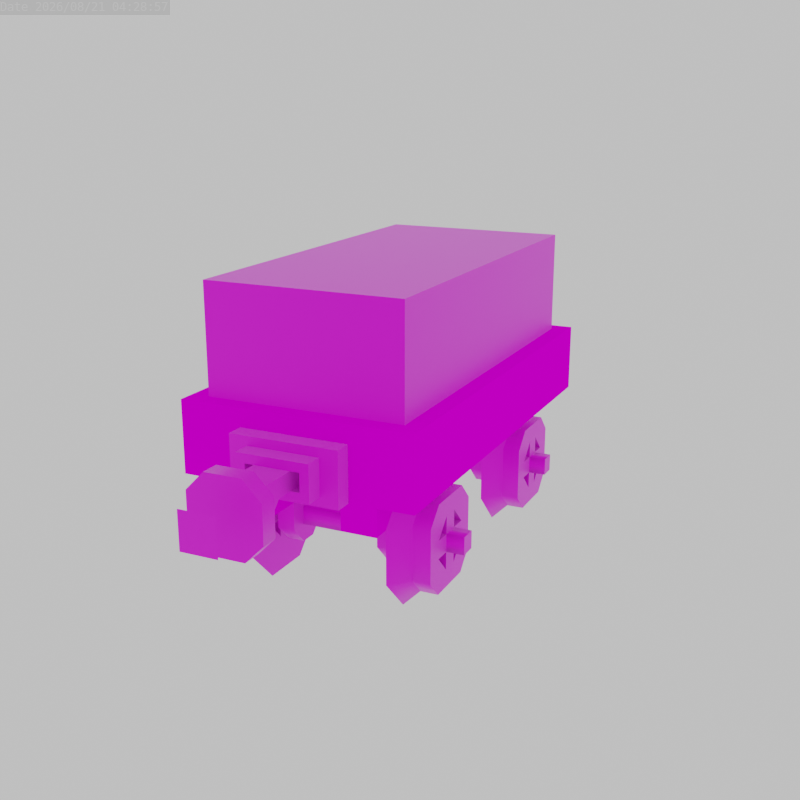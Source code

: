# Source: sur_40a6_flat_cart.blend  (saved by Blender 3.6.13; exported with 4.5.12 LTS)
import bpy
from mathutils import Matrix  # noqa: F401  (used for matrix-valued properties, if any)

bpy.ops.wm.read_factory_settings(use_empty=True)
scene = bpy.context.scene
scene.name = 'Scene'

# ---- collections
col_collection = bpy.data.collections.new('Collection'); scene.collection.children.link(col_collection)

# ---- images (referenced by path relative to the original .blend; pixels are not part of the script)
import os
ASSET_DIR = os.environ.get("B2B_ASSET_DIR", "")  # directory of the original .blend (textures are referenced by path, not embedded)
HERE = os.path.dirname(os.path.abspath(__file__))  # packed textures are extracted next to this script under _unpacked/

def load_image(name, relpath, width, height, colorspace="sRGB"):
    """Load a texture the original file referenced (path relative to the .blend, or extracted next to this script)."""
    p = next((c for c in (os.path.join(HERE, relpath), os.path.join(ASSET_DIR, relpath)) if relpath and os.path.exists(c)), "")
    if p:
        img = bpy.data.images.load(p, check_existing=True)
        img.name = name
    else:  # same state as the original file: an image datablock whose file is absent (Cycles renders it pink)
        img = bpy.data.images.new(name, width, height)
        img.source = "FILE"
        img.filepath = "//" + (relpath or name)
    img.colorspace_settings.name = colorspace
    return img
img_wheels_png = load_image('wheels.png', 'wheels.png', 1024, 1024, 'sRGB')
img_planks_png = load_image('planks.png', 'planks.png', 1024, 1024, 'sRGB')
img_coupler_png = load_image('coupler.png', 'coupler.png', 1024, 1024, 'sRGB')

# ---- materials (node trees are filled in below, after node groups)
mat_wheels = bpy.data.materials.new('Wheels')
mat_wheels.alpha_threshold = 0.0
mat_wheels.roughness = 0.5
mat_wheels.line_color = (0.0, 0.0, 0.0, 1.0)
mat_planks = bpy.data.materials.new('Planks')
mat_planks.alpha_threshold = 0.0
mat_planks.roughness = 0.5
mat_planks.line_color = (0.0, 0.0, 0.0, 1.0)
mat_coupler = bpy.data.materials.new('Coupler')

# ---- node groups
ng_auto_smooth = bpy.data.node_groups.new('Auto Smooth', 'GeometryNodeTree')
_s = ng_auto_smooth.interface.new_socket(name='Geometry', in_out='OUTPUT', socket_type='NodeSocketGeometry')
_s = ng_auto_smooth.interface.new_socket(name='Geometry', in_out='INPUT', socket_type='NodeSocketGeometry')
_s = ng_auto_smooth.interface.new_socket(name='Angle', in_out='INPUT', socket_type='NodeSocketFloat')
_s.subtype = 'ANGLE'
_s.min_value = 0.0
_s.max_value = 3.142
ng_auto_smooth.is_modifier = True
_N = ng_auto_smooth.nodes; _L = ng_auto_smooth.links
n0 = _N.new('NodeGroupOutput'); n0.name = 'Group Output'; n0.location = (480, -100)
n1 = _N.new('NodeGroupInput'); n1.name = 'Group Input'; n1.location = (-420, -300)
n2 = _N.new('NodeGroupInput'); n2.name = 'Group Input.001'; n2.location = (-60, -100)
n3 = _N.new('GeometryNodeSetShadeSmooth'); n3.name = 'Set Shade Smooth'; n3.location = (120, -100)
n3.domain = 'EDGE'
n4 = _N.new('GeometryNodeSetShadeSmooth'); n4.name = 'Set Shade Smooth.001'; n4.location = (300, -100)
n5 = _N.new('GeometryNodeInputMeshEdgeAngle'); n5.name = 'Edge Angle'; n5.location = (-420, -220)
n6 = _N.new('GeometryNodeInputEdgeSmooth'); n6.name = 'Is Edge Smooth'; n6.location = (-60, -160)
n7 = _N.new('GeometryNodeInputShadeSmooth'); n7.name = 'Is Face Smooth'; n7.location = (-240, -340)
n8 = _N.new('FunctionNodeBooleanMath'); n8.name = 'Boolean Math'; n8.location = (-60, -220)
n9 = _N.new('FunctionNodeCompare'); n9.name = 'Compare'; n9.location = (-240, -180)
n9.operation = 'LESS_EQUAL'
_L.new(n5.outputs[0], n9.inputs[0])
_L.new(n4.outputs[0], n0.inputs[0])
_L.new(n1.outputs[1], n9.inputs[1])
_L.new(n9.outputs[0], n8.inputs[0])
_L.new(n7.outputs[0], n8.inputs[1])
_L.new(n2.outputs[0], n3.inputs[0])
_L.new(n6.outputs[0], n3.inputs[1])
_L.new(n3.outputs[0], n4.inputs[0])
_L.new(n8.outputs[0], n3.inputs[2])
n0.is_active_output = True

# ---- material node trees
mat_wheels.use_nodes = True; mat_wheels.node_tree.nodes.clear()
_N = mat_wheels.node_tree.nodes; _L = mat_wheels.node_tree.links
n0 = _N.new('ShaderNodeOutputMaterial'); n0.name = 'Material Output'; n0.location = (300, 300)
n1 = _N.new('ShaderNodeBsdfPrincipled'); n1.name = 'Principled BSDF'; n1.location = (10, 300)
n1.distribution = 'GGX'
n1.subsurface_method = 'RANDOM_WALK_SKIN'
n1.inputs[1].default_value = 0.5
n1.inputs[3].default_value = 1.45
n1.inputs[24].default_value = 0.2
n1.inputs[27].default_value = (0.0, 0.0, 0.0, 1.0)
n1.inputs[28].default_value = 1.0
n2 = _N.new('ShaderNodeTexImage'); n2.name = 'Image Texture'; n2.location = (-280, 280)
n2.image = img_wheels_png
n2.interpolation = 'Closest'
_L.new(n1.outputs[0], n0.inputs[0])
_L.new(n2.outputs[0], n1.inputs[0])
_L.new(n2.outputs[1], n1.inputs[4])
n0.is_active_output = True
mat_planks.use_nodes = True; mat_planks.node_tree.nodes.clear()
_N = mat_planks.node_tree.nodes; _L = mat_planks.node_tree.links
n0 = _N.new('ShaderNodeOutputMaterial'); n0.name = 'Material Output'; n0.location = (300, 300)
n1 = _N.new('ShaderNodeBsdfPrincipled'); n1.name = 'Principled BSDF'; n1.location = (10, 300)
n1.distribution = 'GGX'
n1.subsurface_method = 'RANDOM_WALK_SKIN'
n1.inputs[2].default_value = 1.0
n1.inputs[3].default_value = 1.45
n1.inputs[13].default_value = 0.0
n1.inputs[27].default_value = (0.0, 0.0, 0.0, 1.0)
n1.inputs[28].default_value = 1.0
n2 = _N.new('ShaderNodeTexImage'); n2.name = 'Image Texture'; n2.location = (-280, 280)
n2.image = img_planks_png
n2.interpolation = 'Closest'
_L.new(n1.outputs[0], n0.inputs[0])
_L.new(n2.outputs[0], n1.inputs[0])
_L.new(n2.outputs[1], n1.inputs[4])
n0.is_active_output = True
mat_coupler.use_nodes = True; mat_coupler.node_tree.nodes.clear()
_N = mat_coupler.node_tree.nodes; _L = mat_coupler.node_tree.links
n0 = _N.new('ShaderNodeBsdfPrincipled'); n0.name = 'Principled BSDF'; n0.location = (10, 300)
n0.distribution = 'GGX'
n0.subsurface_method = 'RANDOM_WALK_SKIN'
n0.inputs[1].default_value = 0.5
n0.inputs[3].default_value = 1.45
n0.inputs[24].default_value = 0.2
n0.inputs[27].default_value = (0.0, 0.0, 0.0, 1.0)
n0.inputs[28].default_value = 1.0
n1 = _N.new('ShaderNodeOutputMaterial'); n1.name = 'Material Output'; n1.location = (300, 300)
n2 = _N.new('ShaderNodeTexImage'); n2.name = 'Image Texture'; n2.location = (-280, 280)
n2.image = img_coupler_png
n2.interpolation = 'Closest'
_L.new(n0.outputs[0], n1.inputs[0])
_L.new(n2.outputs[0], n0.inputs[0])
_L.new(n2.outputs[1], n0.inputs[4])
n1.is_active_output = True

# ---- world
world_world = bpy.data.worlds.new('World'); scene.world = world_world
world_world.use_nodes = True; world_world.node_tree.nodes.clear()
_N = world_world.node_tree.nodes; _L = world_world.node_tree.links
n0 = _N.new('ShaderNodeOutputWorld'); n0.name = 'World Output'; n0.location = (300, 300)
n1 = _N.new('ShaderNodeBackground'); n1.name = 'Background'; n1.location = (10, 300)
n1.inputs[0].default_value = (0.6921, 0.6921, 0.6921, 1.0)
_L.new(n1.outputs[0], n0.inputs[0])
n0.is_active_output = True
world_world.color = (0.05088, 0.05088, 0.05088)
world_world.use_sun_shadow = False
world_world.sun_shadow_jitter_overblur = 0.0

# ---- cameras
cam_camera = bpy.data.cameras.new('Camera')
cam_camera.display_size = 0.0625

# ---- meshes
me_cube_006 = bpy.data.meshes.new('Cube.006')
me_cube_006.from_pydata([(-1.5, 4.0, -0.5), (-1.5, 5.0, 2.5), (-2.5, 5.0, 1.5), (2.5, 5.0, 1.5), (1.5, 5.0, 2.5), (-2.5, 6.0, 1.5), (-1.5, 6.0, 2.5), (1.5, 6.0, 2.5), (2.5, 6.0, 1.5), (-2.5, 5.0, -1.5), (-1.5, 5.0, -2.5), (1.5, 5.0, -2.5), (2.5, 5.0, -1.5), (-1.5, 6.0, -2.5), (-2.5, 6.0, -1.5), (2.5, 6.0, -1.5), (1.5, 6.0, -2.5), (-1.5, 6.0, 0.5), (-0.5, 6.0, 1.5), (0.5, 6.0, 1.5), (1.5, 6.0, 0.5), (-0.5, 6.0, -1.5), (-1.5, 6.0, -0.5), (1.5, 6.0, -0.5), (0.5, 6.0, -1.5), (1.5, 4.0, 0.5), (1.5, 4.0, -0.5), (-0.5, 4.0, 1.5), (0.5, 4.0, 1.5), (-1.5, 4.0, 0.5), (0.5, 4.0, -1.5), (-0.5, 4.0, -1.5), (-0.5, 7.0, 0.5), (0.5, 7.0, -0.5), (0.5, 0.0, -0.5), (0.5, 0.0, 0.5), (-0.5, 7.0, -0.5), (0.5, 7.0, 0.5), (-0.5, 0.0, -0.5), (-0.5, 0.0, 0.5), (1.5, -4.0, -0.5), (-1.5, -5.0, 2.5), (-2.5, -5.0, 1.5), (2.5, -5.0, 1.5), (1.5, -5.0, 2.5), (-2.5, -6.0, 1.5), (-1.5, -6.0, 2.5), (1.5, -6.0, 2.5), (2.5, -6.0, 1.5), (-2.5, -5.0, -1.5), (-1.5, -5.0, -2.5), (1.5, -5.0, -2.5), (2.5, -5.0, -1.5), (-1.5, -6.0, -2.5), (-2.5, -6.0, -1.5), (2.5, -6.0, -1.5), (1.5, -6.0, -2.5), (-1.5, -6.0, 0.5), (-0.5, -6.0, 1.5), (0.5, -6.0, 1.5), (1.5, -6.0, 0.5), (-0.5, -6.0, -1.5), (-1.5, -6.0, -0.5), (1.5, -6.0, -0.5), (0.5, -6.0, -1.5), (1.5, -4.0, 0.5), (-0.5, -4.0, 1.5), (0.5, -4.0, 1.5), (-1.5, -4.0, 0.5), (-1.5, -4.0, -0.5), (0.5, -4.0, -1.5), (-0.5, -4.0, -1.5), (0.5, -7.0, 0.5), (0.5, -7.0, -0.5), (-0.5, -7.0, -0.5), (-0.5, -7.0, 0.5), (-1.5, 4.0, -3.5), (1.5, 4.0, -3.5), (-1.5, 4.0, 3.5), (1.5, 4.0, 3.5), (-3.5, 4.0, -1.5), (-3.5, 4.0, 1.5), (3.5, 4.0, -1.5), (3.5, 4.0, 1.5), (-1.5, -4.0, -3.5), (1.5, -4.0, -3.5), (-1.5, -4.0, 3.5), (1.5, -4.0, 3.5), (-3.5, -4.0, -1.5), (-3.5, -4.0, 1.5), (3.5, -4.0, -1.5), (3.5, -4.0, 1.5), (-1.5, 4.0, -0.5), (-1.5, 6.0, 0.5), (-1.5, 6.0, -0.5), (-1.5, 4.0, 0.5), (1.5, 6.0, -0.5), (1.5, 4.0, 0.5), (1.5, 4.0, -0.5), (1.5, 6.0, 0.5), (0.5, 4.0, -1.5), (-0.5, 6.0, -1.5), (0.5, 6.0, -1.5), (-0.5, 4.0, -1.5), (0.5, 6.0, 1.5), (-0.5, 4.0, 1.5), (0.5, 4.0, 1.5), (-0.5, 6.0, 1.5), (-1.5, -4.0, 0.5), (-1.5, -6.0, -0.5), (-1.5, -6.0, 0.5), (-1.5, -4.0, -0.5), (1.5, -6.0, 0.5), (1.5, -4.0, -0.5), (1.5, -4.0, 0.5), (1.5, -6.0, -0.5), (-0.5, -4.0, 1.5), (0.5, -6.0, 1.5), (0.5, -4.0, 1.5), (-0.5, -6.0, 1.5), (0.5, -4.0, -1.5), (-0.5, -6.0, -1.5), (-0.5, -4.0, -1.5), (0.5, -6.0, -1.5)], [], [(12, 3, 83, 82), (13, 16, 11, 10), (15, 8, 3, 12), (1, 4, 7, 6), (5, 2, 1, 6), (3, 8, 7, 4), (9, 14, 13, 10), (15, 12, 11, 16), (5, 14, 9, 2), (9, 10, 76, 80), (2, 9, 80, 81), (3, 4, 79, 83), (1, 2, 81, 78), (10, 11, 77, 76), (4, 1, 78, 79), (11, 12, 82, 77), (21, 31, 30, 24), (18, 19, 28, 27), (23, 26, 25, 20), (15, 23, 20, 8), (7, 19, 18, 6), (8, 20, 19, 7), (5, 17, 22, 14), (6, 18, 17, 5), (14, 22, 21, 13), (13, 21, 24, 16), (16, 24, 23, 15), (20, 25, 28, 19), (17, 29, 0, 22), (17, 18, 27, 29), (22, 0, 31, 21), (23, 24, 30, 26), (32, 37, 33, 36), (36, 33, 34, 38), (37, 32, 39, 35), (33, 37, 35, 34), (32, 36, 38, 39), (52, 90, 91, 43), (53, 50, 51, 56), (55, 52, 43, 48), (41, 46, 47, 44), (45, 46, 41, 42), (43, 44, 47, 48), (49, 50, 53, 54), (55, 56, 51, 52), (45, 42, 49, 54), (49, 88, 84, 50), (42, 89, 88, 49), (43, 91, 87, 44), (41, 86, 89, 42), (50, 84, 85, 51), (44, 87, 86, 41), (51, 85, 90, 52), (61, 64, 70, 71), (58, 66, 67, 59), (63, 60, 65, 40), (55, 48, 60, 63), (47, 46, 58, 59), (48, 47, 59, 60), (45, 54, 62, 57), (46, 45, 57, 58), (54, 53, 61, 62), (53, 56, 64, 61), (56, 55, 63, 64), (60, 59, 67, 65), (57, 62, 69, 68), (57, 68, 66, 58), (62, 61, 71, 69), (63, 40, 70, 64), (75, 74, 73, 72), (74, 38, 34, 73), (72, 35, 39, 75), (73, 34, 35, 72), (75, 39, 38, 74), (30, 31, 76, 77), (27, 28, 79, 78), (0, 29, 81, 80), (29, 27, 78, 81), (26, 30, 77, 82), (28, 25, 83, 79), (31, 0, 80, 76), (25, 26, 82, 83), (71, 70, 85, 84), (67, 66, 86, 87), (68, 69, 88, 89), (66, 68, 89, 86), (70, 40, 90, 85), (65, 67, 87, 91), (69, 71, 84, 88), (40, 65, 91, 90), (95, 92, 98, 97), (93, 95, 97, 99), (94, 93, 99, 96), (92, 94, 96, 98), (103, 100, 106, 105), (101, 103, 105, 107), (102, 101, 107, 104), (100, 102, 104, 106), (111, 108, 114, 113), (109, 111, 113, 115), (110, 109, 115, 112), (108, 110, 112, 114), (119, 116, 122, 121), (117, 119, 121, 123), (118, 117, 123, 120), (116, 118, 120, 122)])
me_cube_006.polygons.foreach_set('use_smooth', [True] * 106)
_k = set([(0, 29), (0, 31), (1, 2), (1, 4), (2, 9), (3, 4), (3, 12), (5, 6), (5, 14), (6, 7), (7, 8), (8, 15), (9, 10), (10, 11), (11, 12), (13, 14), (13, 16), (15, 16), (17, 18), (17, 22), (18, 19), (19, 20), (20, 23), (21, 22), (21, 24), (23, 24), (25, 26), (25, 28), (26, 30), (27, 28), (27, 29), (30, 31), (32, 36), (32, 37), (33, 36), (33, 37), (40, 65), (40, 70), (41, 42), (41, 44), (42, 49), (43, 44), (43, 52), (45, 46), (45, 54), (46, 47), (47, 48), (48, 55), (49, 50), (50, 51), (51, 52), (53, 54), (53, 56), (55, 56), (57, 58), (57, 62), (58, 59), (59, 60), (60, 63), (61, 62), (61, 64), (63, 64), (65, 67), (66, 67), (66, 68), (68, 69), (69, 71), (70, 71), (72, 73), (72, 75), (73, 74), (74, 75), (76, 77), (76, 80), (77, 82), (78, 79), (78, 81), (79, 83), (80, 81), (82, 83), (84, 85), (84, 88), (85, 90), (86, 87), (86, 89), (87, 91), (88, 89), (90, 91), (92, 94), (92, 95), (92, 98), (93, 94), (93, 95), (93, 99), (94, 96), (95, 97), (96, 98), (96, 99), (97, 98), (97, 99), (100, 102), (100, 103), (100, 106), (101, 102), (101, 103), (101, 107), (102, 104), (103, 105), (104, 106), (104, 107), (105, 106), (105, 107), (108, 110), (108, 111), (108, 114), (109, 110), (109, 111), (109, 115), (110, 112), (111, 113), (112, 114), (112, 115), (113, 114), (113, 115), (116, 118), (116, 119), (116, 122), (117, 118), (117, 119), (117, 123), (118, 120), (119, 121), (120, 122), (120, 123), (121, 122), (121, 123)])
me_cube_006.attributes.new('sharp_edge', 'BOOLEAN', 'EDGE').data.foreach_set('value', [ (min(e.vertices), max(e.vertices)) in _k for e in me_cube_006.edges])
_uv = me_cube_006.uv_layers.new(name='UVMap')
_uv.uv.foreach_set('vector', [0.5, 0.875, 0.6875, 0.875, 0.6875, 0.9375, 0.5, 0.9375, 0.75, 0.125, 0.9375, 0.125, 0.9375, 0.0625, 0.75, 0.0625, 0.9375, 0.1875, 0.75, 0.1875, 0.75, 0.125, 0.9375, 0.125, 0.75, 0.0, 0.9375, 0.0, 0.9375, 0.0625, 0.75, 0.0625, 0.9375, 0.1875, 0.9375, 0.125, 1.0, 0.125, 1.0, 0.1875, 1.0, 0.0, 1.0, 0.0625, 0.9375, 0.0625, 0.9375, 0.0, 0.9375, 0.1875, 0.9375, 0.25, 1.0, 0.25, 1.0, 0.1875, 1.0, 0.125, 1.0, 0.0625, 0.9375, 0.0625, 0.9375, 0.125, 0.75, 0.25, 0.9375, 0.25, 0.9375, 0.1875, 0.75, 0.1875, 0.5, 0.5625, 0.4375, 0.625, 0.375, 0.625, 0.5, 0.5, 0.6875, 0.5625, 0.5, 0.5625, 0.5, 0.5, 0.6875, 0.5, 0.6875, 0.875, 0.75, 0.8125, 0.8125, 0.8125, 0.6875, 0.9375, 0.75, 0.625, 0.6875, 0.5625, 0.6875, 0.5, 0.8125, 0.625, 0.4375, 0.625, 0.4375, 0.8125, 0.375, 0.8125, 0.375, 0.625, 0.75, 0.8125, 0.75, 0.625, 0.8125, 0.625, 0.8125, 0.8125, 0.4375, 0.8125, 0.5, 0.875, 0.5, 0.9375, 0.375, 0.8125, 0.0625, 0.125, 0.0625, 0.0625, 0.125, 0.0625, 0.125, 0.125, 0.0625, 0.0625, 0.125, 0.0625, 0.125, 0.0, 0.0625, 0.0, 0.1875, 0.0625, 0.25, 0.0625, 0.25, 0.0, 0.1875, 0.0, 0.0625, 1.0, 0.125, 0.9375, 0.1875, 0.9375, 0.25, 1.0, 0.3125, 0.9375, 0.25, 0.875, 0.25, 0.8125, 0.3125, 0.75, 0.25, 1.0, 0.1875, 0.9375, 0.25, 0.875, 0.3125, 0.9375, 0.25, 0.6875, 0.1875, 0.75, 0.125, 0.75, 0.0625, 0.6875, 0.3125, 0.75, 0.25, 0.8125, 0.1875, 0.75, 0.25, 0.6875, 0.0625, 0.6875, 0.125, 0.75, 0.0625, 0.8125, 0.0, 0.75, 0.0, 0.75, 0.0625, 0.8125, 0.0625, 0.875, 0.0, 0.9375, 0.0, 0.9375, 0.0625, 0.875, 0.125, 0.9375, 0.0625, 1.0, 0.1875, 0.0625, 0.1875, 0.0, 0.125, 0.0, 0.125, 0.0625, 0.1875, 0.0625, 0.25, 0.0625, 0.25, 0.125, 0.1875, 0.125, -5.96e-08, 0.0625, 0.0625, 0.0625, 0.0625, 0.0, -5.96e-08, 0.0, -5.96e-08, 0.125, -5.96e-08, 0.0625, 0.0625, 0.0625, 0.0625, 0.125, 0.1875, 0.125, 0.125, 0.125, 0.125, 0.0625, 0.1875, 0.0625, 0.25, 0.5625, 0.25, 0.625, 0.3125, 0.625, 0.3125, 0.5625, 0.0, 0.625, 0.0625, 0.625, 0.0625, 0.1875, 0.0, 0.1875, 0.125, 0.625, 0.0625, 0.625, 0.0625, 0.1875, 0.125, 0.1875, 0.125, 0.1875, 0.1875, 0.1875, 0.1875, 0.625, 0.125, 0.625, 0.25, 0.1875, 0.1875, 0.1875, 0.1875, 0.625, 0.25, 0.625, 0.5, 0.875, 0.5, 0.9375, 0.6875, 0.9375, 0.6875, 0.875, 0.75, 0.125, 0.75, 0.0625, 0.9375, 0.0625, 0.9375, 0.125, 0.9375, 0.1875, 0.9375, 0.125, 0.75, 0.125, 0.75, 0.1875, 0.75, 0.0, 0.75, 0.0625, 0.9375, 0.0625, 0.9375, 0.0, 0.9375, 0.1875, 1.0, 0.1875, 1.0, 0.125, 0.9375, 0.125, 1.0, 0.0, 0.9375, 0.0, 0.9375, 0.0625, 1.0, 0.0625, 0.9375, 0.1875, 1.0, 0.1875, 1.0, 0.25, 0.9375, 0.25, 1.0, 0.125, 0.9375, 0.125, 0.9375, 0.0625, 1.0, 0.0625, 0.75, 0.25, 0.75, 0.1875, 0.9375, 0.1875, 0.9375, 0.25, 0.5, 0.5625, 0.5, 0.5, 0.375, 0.625, 0.4375, 0.625, 0.6875, 0.5625, 0.6875, 0.5, 0.5, 0.5, 0.5, 0.5625, 0.6875, 0.875, 0.6875, 0.9375, 0.8125, 0.8125, 0.75, 0.8125, 0.75, 0.625, 0.8125, 0.625, 0.6875, 0.5, 0.6875, 0.5625, 0.4375, 0.625, 0.375, 0.625, 0.375, 0.8125, 0.4375, 0.8125, 0.75, 0.8125, 0.8125, 0.8125, 0.8125, 0.625, 0.75, 0.625, 0.4375, 0.8125, 0.375, 0.8125, 0.5, 0.9375, 0.5, 0.875, 0.0625, 0.125, 0.125, 0.125, 0.125, 0.0625, 0.0625, 0.0625, 0.0625, 0.0625, 0.0625, 0.0, 0.125, 0.0, 0.125, 0.0625, 0.1875, 0.0625, 0.1875, 0.0, 0.25, 0.0, 0.25, 0.0625, 0.0625, 1.0, 0.25, 1.0, 0.1875, 0.9375, 0.125, 0.9375, 0.3125, 0.9375, 0.3125, 0.75, 0.25, 0.8125, 0.25, 0.875, 0.25, 1.0, 0.3125, 0.9375, 0.25, 0.875, 0.1875, 0.9375, 0.25, 0.6875, 0.0625, 0.6875, 0.125, 0.75, 0.1875, 0.75, 0.3125, 0.75, 0.25, 0.6875, 0.1875, 0.75, 0.25, 0.8125, 0.0625, 0.6875, 0.0, 0.75, 0.0625, 0.8125, 0.125, 0.75, 0.0, 0.75, 0.0, 0.9375, 0.0625, 0.875, 0.0625, 0.8125, 0.0, 0.9375, 0.0625, 1.0, 0.125, 0.9375, 0.0625, 0.875, 0.1875, 0.0625, 0.125, 0.0625, 0.125, 0.0, 0.1875, 0.0, 0.1875, 0.0625, 0.1875, 0.125, 0.25, 0.125, 0.25, 0.0625, -5.96e-08, 0.0625, -5.96e-08, 0.0, 0.0625, 0.0, 0.0625, 0.0625, -5.96e-08, 0.125, 0.0625, 0.125, 0.0625, 0.0625, -5.96e-08, 0.0625, 0.1875, 0.125, 0.1875, 0.0625, 0.125, 0.0625, 0.125, 0.125, 0.25, 0.5625, 0.3125, 0.5625, 0.3125, 0.625, 0.25, 0.625, 0.0, 0.625, 0.0, 0.1875, 0.0625, 0.1875, 0.0625, 0.625, 0.125, 0.625, 0.125, 0.1875, 0.0625, 0.1875, 0.0625, 0.625, 0.125, 0.1875, 0.125, 0.625, 0.1875, 0.625, 0.1875, 0.1875, 0.25, 0.1875, 0.25, 0.625, 0.1875, 0.625, 0.1875, 0.1875, 0.4375, 0.25, 0.4375, 0.1875, 0.3125, 0.125, 0.3125, 0.3125, 0.625, 0.1875, 0.625, 0.25, 0.75, 0.3125, 0.75, 0.125, 0.5, 0.125, 0.5625, 0.125, 0.625, 0.0, 0.4375, 0.0, 0.5625, 0.125, 0.625, 0.1875, 0.75, 0.125, 0.625, 0.0, 0.5, 0.3125, 0.4375, 0.25, 0.3125, 0.3125, 0.4375, 0.4375, 0.625, 0.25, 0.5625, 0.3125, 0.625, 0.4375, 0.75, 0.3125, 0.4375, 0.1875, 0.5, 0.125, 0.4375, 0.0, 0.3125, 0.125, 0.5625, 0.3125, 0.5, 0.3125, 0.4375, 0.4375, 0.625, 0.4375, 0.4375, 0.1875, 0.4375, 0.25, 0.3125, 0.3125, 0.3125, 0.125, 0.625, 0.25, 0.625, 0.1875, 0.75, 0.125, 0.75, 0.3125, 0.5625, 0.125, 0.5, 0.125, 0.4375, 0.0, 0.625, 0.0, 0.625, 0.1875, 0.5625, 0.125, 0.625, 0.0, 0.75, 0.125, 0.4375, 0.25, 0.5, 0.3125, 0.4375, 0.4375, 0.3125, 0.3125, 0.5625, 0.3125, 0.625, 0.25, 0.75, 0.3125, 0.625, 0.4375, 0.5, 0.125, 0.4375, 0.1875, 0.3125, 0.125, 0.4375, 0.0, 0.5, 0.3125, 0.5625, 0.3125, 0.625, 0.4375, 0.4375, 0.4375, 0.125, 0.1875, 0.0625, 0.1875, 0.0625, 0.0, 0.125, -5.96e-08, 0.125, 0.0, 0.1875, 0.0, 0.1875, 0.1875, 0.125, 0.1875, 0.0, 0.1875, 0.0625, 0.1875, 0.0625, 0.0, 0.0, 0.0, 0.25, 0.0, 0.1875, 0.0, 0.1875, 0.1875, 0.25, 0.1875, 0.125, 0.1875, 0.0625, 0.1875, 0.0625, 0.0, 0.125, -5.96e-08, 0.125, 0.0, 0.1875, 0.0, 0.1875, 0.1875, 0.125, 0.1875, 0.0, 0.1875, 0.0625, 0.1875, 0.0625, 0.0, 0.0, 0.0, 0.25, 0.0, 0.1875, 0.0, 0.1875, 0.1875, 0.25, 0.1875, 0.125, 0.1875, 0.0625, 0.1875, 0.0625, 0.0, 0.125, -5.96e-08, 0.125, 0.0, 0.1875, 0.0, 0.1875, 0.1875, 0.125, 0.1875, 0.0, 0.1875, 0.0625, 0.1875, 0.0625, 0.0, 0.0, 0.0, 0.25, 0.0, 0.1875, 0.0, 0.1875, 0.1875, 0.25, 0.1875, 0.125, 0.1875, 0.0625, 0.1875, 0.0625, 0.0, 0.125, -5.96e-08, 0.125, 0.0, 0.1875, 0.0, 0.1875, 0.1875, 0.125, 0.1875, 0.0, 0.1875, 0.0625, 0.1875, 0.0625, 0.0, 0.0, 0.0, 0.25, 0.0, 0.1875, 0.0, 0.1875, 0.1875, 0.25, 0.1875])
me_cube_006.materials.append(mat_wheels)
me_cube_006.update()
me_cube_030 = bpy.data.meshes.new('Cube.030')
me_cube_030.from_pydata([(0.5, 4.0, -1.5), (-2.5, 5.0, -1.5), (-1.5, 5.0, -2.5), (-1.5, 5.0, 2.5), (-2.5, 5.0, 1.5), (-1.5, 6.0, -2.5), (-2.5, 6.0, -1.5), (-2.5, 6.0, 1.5), (-1.5, 6.0, 2.5), (1.5, 5.0, -2.5), (2.5, 5.0, -1.5), (2.5, 5.0, 1.5), (1.5, 5.0, 2.5), (2.5, 6.0, -1.5), (1.5, 6.0, -2.5), (1.5, 6.0, 2.5), (2.5, 6.0, 1.5), (-0.5, 6.0, -1.5), (-1.5, 6.0, -0.5), (-1.5, 6.0, 0.5), (-0.5, 6.0, 1.5), (1.5, 6.0, -0.5), (0.5, 6.0, -1.5), (0.5, 6.0, 1.5), (1.5, 6.0, 0.5), (-0.5, 4.0, 1.5), (0.5, 4.0, 1.5), (-1.5, 4.0, -0.5), (-1.5, 4.0, 0.5), (-0.5, 4.0, -1.5), (1.5, 4.0, 0.5), (1.5, 4.0, -0.5), (-0.5, 7.0, -0.5), (0.5, 7.0, 0.5), (0.5, 0.0, 0.5), (-0.5, 0.0, 0.5), (0.5, 7.0, -0.5), (-0.5, 7.0, 0.5), (0.5, 0.0, -0.5), (-0.5, 0.0, -0.5), (0.5, -4.0, 1.5), (-2.5, -5.0, -1.5), (-1.5, -5.0, -2.5), (-1.5, -5.0, 2.5), (-2.5, -5.0, 1.5), (-1.5, -6.0, -2.5), (-2.5, -6.0, -1.5), (-2.5, -6.0, 1.5), (-1.5, -6.0, 2.5), (1.5, -5.0, -2.5), (2.5, -5.0, -1.5), (2.5, -5.0, 1.5), (1.5, -5.0, 2.5), (2.5, -6.0, -1.5), (1.5, -6.0, -2.5), (1.5, -6.0, 2.5), (2.5, -6.0, 1.5), (-0.5, -6.0, -1.5), (-1.5, -6.0, -0.5), (-1.5, -6.0, 0.5), (-0.5, -6.0, 1.5), (1.5, -6.0, -0.5), (0.5, -6.0, -1.5), (0.5, -6.0, 1.5), (1.5, -6.0, 0.5), (-0.5, -4.0, 1.5), (-1.5, -4.0, -0.5), (-1.5, -4.0, 0.5), (-0.5, -4.0, -1.5), (0.5, -4.0, -1.5), (1.5, -4.0, 0.5), (1.5, -4.0, -0.5), (-0.5, -7.0, 0.5), (0.5, -7.0, 0.5), (0.5, -7.0, -0.5), (-0.5, -7.0, -0.5), (3.5, 4.0, -1.5), (3.5, 4.0, 1.5), (-3.5, 4.0, -1.5), (-3.5, 4.0, 1.5), (1.5, 4.0, -3.5), (-1.5, 4.0, -3.5), (1.5, 4.0, 3.5), (-1.5, 4.0, 3.5), (3.5, -4.0, -1.5), (3.5, -4.0, 1.5), (-3.5, -4.0, -1.5), (-3.5, -4.0, 1.5), (1.5, -4.0, -3.5), (-1.5, -4.0, -3.5), (1.5, -4.0, 3.5), (-1.5, -4.0, 3.5), (0.5, 4.0, -1.5), (-0.5, 6.0, -1.5), (0.5, 6.0, -1.5), (-0.5, 4.0, -1.5), (0.5, 6.0, 1.5), (-0.5, 4.0, 1.5), (0.5, 4.0, 1.5), (-0.5, 6.0, 1.5), (1.5, 4.0, 0.5), (1.5, 6.0, -0.5), (1.5, 6.0, 0.5), (1.5, 4.0, -0.5), (-1.5, 6.0, 0.5), (-1.5, 4.0, -0.5), (-1.5, 4.0, 0.5), (-1.5, 6.0, -0.5), (-0.5, -4.0, -1.5), (0.5, -6.0, -1.5), (-0.5, -6.0, -1.5), (0.5, -4.0, -1.5), (-0.5, -6.0, 1.5), (0.5, -4.0, 1.5), (-0.5, -4.0, 1.5), (0.5, -6.0, 1.5), (-1.5, -4.0, -0.5), (-1.5, -6.0, 0.5), (-1.5, -4.0, 0.5), (-1.5, -6.0, -0.5), (1.5, -4.0, 0.5), (1.5, -6.0, -0.5), (1.5, -4.0, -0.5), (1.5, -6.0, 0.5)], [], [(12, 3, 83, 82), (13, 16, 11, 10), (15, 8, 3, 12), (1, 4, 7, 6), (5, 2, 1, 6), (3, 8, 7, 4), (9, 14, 13, 10), (15, 12, 11, 16), (5, 14, 9, 2), (9, 10, 76, 80), (2, 9, 80, 81), (3, 4, 79, 83), (1, 2, 81, 78), (10, 11, 77, 76), (4, 1, 78, 79), (11, 12, 82, 77), (21, 31, 30, 24), (18, 19, 28, 27), (23, 26, 25, 20), (15, 23, 20, 8), (7, 19, 18, 6), (8, 20, 19, 7), (5, 17, 22, 14), (6, 18, 17, 5), (14, 22, 21, 13), (13, 21, 24, 16), (16, 24, 23, 15), (20, 25, 28, 19), (17, 29, 0, 22), (17, 18, 27, 29), (22, 0, 31, 21), (23, 24, 30, 26), (32, 37, 33, 36), (36, 33, 34, 38), (37, 32, 39, 35), (33, 37, 35, 34), (32, 36, 38, 39), (52, 90, 91, 43), (53, 50, 51, 56), (55, 52, 43, 48), (41, 46, 47, 44), (45, 46, 41, 42), (43, 44, 47, 48), (49, 50, 53, 54), (55, 56, 51, 52), (45, 42, 49, 54), (49, 88, 84, 50), (42, 89, 88, 49), (43, 91, 87, 44), (41, 86, 89, 42), (50, 84, 85, 51), (44, 87, 86, 41), (51, 85, 90, 52), (61, 64, 70, 71), (58, 66, 67, 59), (63, 60, 65, 40), (55, 48, 60, 63), (47, 46, 58, 59), (48, 47, 59, 60), (45, 54, 62, 57), (46, 45, 57, 58), (54, 53, 61, 62), (53, 56, 64, 61), (56, 55, 63, 64), (60, 59, 67, 65), (57, 62, 69, 68), (57, 68, 66, 58), (62, 61, 71, 69), (63, 40, 70, 64), (75, 74, 73, 72), (74, 38, 34, 73), (72, 35, 39, 75), (73, 34, 35, 72), (75, 39, 38, 74), (30, 31, 76, 77), (27, 28, 79, 78), (0, 29, 81, 80), (29, 27, 78, 81), (26, 30, 77, 82), (28, 25, 83, 79), (31, 0, 80, 76), (25, 26, 82, 83), (71, 70, 85, 84), (67, 66, 86, 87), (68, 69, 88, 89), (66, 68, 89, 86), (70, 40, 90, 85), (65, 67, 87, 91), (69, 71, 84, 88), (40, 65, 91, 90), (95, 92, 98, 97), (93, 95, 97, 99), (94, 93, 99, 96), (92, 94, 96, 98), (103, 100, 106, 105), (101, 103, 105, 107), (102, 101, 107, 104), (100, 102, 104, 106), (111, 108, 114, 113), (109, 111, 113, 115), (110, 109, 115, 112), (108, 110, 112, 114), (119, 116, 122, 121), (117, 119, 121, 123), (118, 117, 123, 120), (116, 118, 120, 122)])
me_cube_030.polygons.foreach_set('use_smooth', [True] * 106)
_k = set([(0, 29), (0, 31), (1, 2), (1, 4), (2, 9), (3, 4), (3, 12), (5, 6), (5, 14), (6, 7), (7, 8), (8, 15), (9, 10), (10, 11), (11, 12), (13, 14), (13, 16), (15, 16), (17, 18), (17, 22), (18, 19), (19, 20), (20, 23), (21, 22), (21, 24), (23, 24), (25, 26), (25, 28), (26, 30), (27, 28), (27, 29), (30, 31), (32, 36), (32, 37), (33, 36), (33, 37), (40, 65), (40, 70), (41, 42), (41, 44), (42, 49), (43, 44), (43, 52), (45, 46), (45, 54), (46, 47), (47, 48), (48, 55), (49, 50), (50, 51), (51, 52), (53, 54), (53, 56), (55, 56), (57, 58), (57, 62), (58, 59), (59, 60), (60, 63), (61, 62), (61, 64), (63, 64), (65, 67), (66, 67), (66, 68), (68, 69), (69, 71), (70, 71), (72, 73), (72, 75), (73, 74), (74, 75), (76, 77), (76, 80), (77, 82), (78, 79), (78, 81), (79, 83), (80, 81), (82, 83), (84, 85), (84, 88), (85, 90), (86, 87), (86, 89), (87, 91), (88, 89), (90, 91), (92, 94), (92, 95), (92, 98), (93, 94), (93, 95), (93, 99), (94, 96), (95, 97), (96, 98), (96, 99), (97, 98), (97, 99), (100, 102), (100, 103), (100, 106), (101, 102), (101, 103), (101, 107), (102, 104), (103, 105), (104, 106), (104, 107), (105, 106), (105, 107), (108, 110), (108, 111), (108, 114), (109, 110), (109, 111), (109, 115), (110, 112), (111, 113), (112, 114), (112, 115), (113, 114), (113, 115), (116, 118), (116, 119), (116, 122), (117, 118), (117, 119), (117, 123), (118, 120), (119, 121), (120, 122), (120, 123), (121, 122), (121, 123)])
me_cube_030.attributes.new('sharp_edge', 'BOOLEAN', 'EDGE').data.foreach_set('value', [ (min(e.vertices), max(e.vertices)) in _k for e in me_cube_030.edges])
_uv = me_cube_030.uv_layers.new(name='UVMap')
_uv.uv.foreach_set('vector', [0.5, 0.875, 0.6875, 0.875, 0.6875, 0.9375, 0.5, 0.9375, 0.75, 0.125, 0.9375, 0.125, 0.9375, 0.0625, 0.75, 0.0625, 0.9375, 0.1875, 0.75, 0.1875, 0.75, 0.125, 0.9375, 0.125, 0.75, 0.0, 0.9375, 0.0, 0.9375, 0.0625, 0.75, 0.0625, 0.9375, 0.1875, 0.9375, 0.125, 1.0, 0.125, 1.0, 0.1875, 1.0, 0.0, 1.0, 0.0625, 0.9375, 0.0625, 0.9375, 0.0, 0.9375, 0.1875, 0.9375, 0.25, 1.0, 0.25, 1.0, 0.1875, 1.0, 0.125, 1.0, 0.0625, 0.9375, 0.0625, 0.9375, 0.125, 0.75, 0.25, 0.9375, 0.25, 0.9375, 0.1875, 0.75, 0.1875, 0.5, 0.5625, 0.4375, 0.625, 0.375, 0.625, 0.5, 0.5, 0.6875, 0.5625, 0.5, 0.5625, 0.5, 0.5, 0.6875, 0.5, 0.6875, 0.875, 0.75, 0.8125, 0.8125, 0.8125, 0.6875, 0.9375, 0.75, 0.625, 0.6875, 0.5625, 0.6875, 0.5, 0.8125, 0.625, 0.4375, 0.625, 0.4375, 0.8125, 0.375, 0.8125, 0.375, 0.625, 0.75, 0.8125, 0.75, 0.625, 0.8125, 0.625, 0.8125, 0.8125, 0.4375, 0.8125, 0.5, 0.875, 0.5, 0.9375, 0.375, 0.8125, 0.0625, 0.125, 0.0625, 0.0625, 0.125, 0.0625, 0.125, 0.125, 0.0625, 0.0625, 0.125, 0.0625, 0.125, 0.0, 0.0625, 0.0, 0.1875, 0.0625, 0.25, 0.0625, 0.25, 0.0, 0.1875, 0.0, 0.0625, 1.0, 0.125, 0.9375, 0.1875, 0.9375, 0.25, 1.0, 0.3125, 0.9375, 0.25, 0.875, 0.25, 0.8125, 0.3125, 0.75, 0.25, 1.0, 0.1875, 0.9375, 0.25, 0.875, 0.3125, 0.9375, 0.25, 0.6875, 0.1875, 0.75, 0.125, 0.75, 0.0625, 0.6875, 0.3125, 0.75, 0.25, 0.8125, 0.1875, 0.75, 0.25, 0.6875, 0.0625, 0.6875, 0.125, 0.75, 0.0625, 0.8125, 0.0, 0.75, 0.0, 0.75, 0.0625, 0.8125, 0.0625, 0.875, 0.0, 0.9375, 0.0, 0.9375, 0.0625, 0.875, 0.125, 0.9375, 0.0625, 1.0, 0.1875, 0.0625, 0.1875, 0.0, 0.125, 0.0, 0.125, 0.0625, 0.1875, 0.0625, 0.25, 0.0625, 0.25, 0.125, 0.1875, 0.125, -5.96e-08, 0.0625, 0.0625, 0.0625, 0.0625, 0.0, -5.96e-08, 0.0, -5.96e-08, 0.125, -5.96e-08, 0.0625, 0.0625, 0.0625, 0.0625, 0.125, 0.1875, 0.125, 0.125, 0.125, 0.125, 0.0625, 0.1875, 0.0625, 0.25, 0.5625, 0.25, 0.625, 0.3125, 0.625, 0.3125, 0.5625, 0.0, 0.625, 0.0625, 0.625, 0.0625, 0.1875, 0.0, 0.1875, 0.125, 0.625, 0.0625, 0.625, 0.0625, 0.1875, 0.125, 0.1875, 0.125, 0.1875, 0.1875, 0.1875, 0.1875, 0.625, 0.125, 0.625, 0.25, 0.1875, 0.1875, 0.1875, 0.1875, 0.625, 0.25, 0.625, 0.5, 0.875, 0.5, 0.9375, 0.6875, 0.9375, 0.6875, 0.875, 0.75, 0.125, 0.75, 0.0625, 0.9375, 0.0625, 0.9375, 0.125, 0.9375, 0.1875, 0.9375, 0.125, 0.75, 0.125, 0.75, 0.1875, 0.75, 0.0, 0.75, 0.0625, 0.9375, 0.0625, 0.9375, 0.0, 0.9375, 0.1875, 1.0, 0.1875, 1.0, 0.125, 0.9375, 0.125, 1.0, 0.0, 0.9375, 0.0, 0.9375, 0.0625, 1.0, 0.0625, 0.9375, 0.1875, 1.0, 0.1875, 1.0, 0.25, 0.9375, 0.25, 1.0, 0.125, 0.9375, 0.125, 0.9375, 0.0625, 1.0, 0.0625, 0.75, 0.25, 0.75, 0.1875, 0.9375, 0.1875, 0.9375, 0.25, 0.5, 0.5625, 0.5, 0.5, 0.375, 0.625, 0.4375, 0.625, 0.6875, 0.5625, 0.6875, 0.5, 0.5, 0.5, 0.5, 0.5625, 0.6875, 0.875, 0.6875, 0.9375, 0.8125, 0.8125, 0.75, 0.8125, 0.75, 0.625, 0.8125, 0.625, 0.6875, 0.5, 0.6875, 0.5625, 0.4375, 0.625, 0.375, 0.625, 0.375, 0.8125, 0.4375, 0.8125, 0.75, 0.8125, 0.8125, 0.8125, 0.8125, 0.625, 0.75, 0.625, 0.4375, 0.8125, 0.375, 0.8125, 0.5, 0.9375, 0.5, 0.875, 0.0625, 0.125, 0.125, 0.125, 0.125, 0.0625, 0.0625, 0.0625, 0.0625, 0.0625, 0.0625, 0.0, 0.125, 0.0, 0.125, 0.0625, 0.1875, 0.0625, 0.1875, 0.0, 0.25, 0.0, 0.25, 0.0625, 0.0625, 1.0, 0.25, 1.0, 0.1875, 0.9375, 0.125, 0.9375, 0.3125, 0.9375, 0.3125, 0.75, 0.25, 0.8125, 0.25, 0.875, 0.25, 1.0, 0.3125, 0.9375, 0.25, 0.875, 0.1875, 0.9375, 0.25, 0.6875, 0.0625, 0.6875, 0.125, 0.75, 0.1875, 0.75, 0.3125, 0.75, 0.25, 0.6875, 0.1875, 0.75, 0.25, 0.8125, 0.0625, 0.6875, 0.0, 0.75, 0.0625, 0.8125, 0.125, 0.75, 0.0, 0.75, 0.0, 0.9375, 0.0625, 0.875, 0.0625, 0.8125, 0.0, 0.9375, 0.0625, 1.0, 0.125, 0.9375, 0.0625, 0.875, 0.1875, 0.0625, 0.125, 0.0625, 0.125, 0.0, 0.1875, 0.0, 0.1875, 0.0625, 0.1875, 0.125, 0.25, 0.125, 0.25, 0.0625, -5.96e-08, 0.0625, -5.96e-08, 0.0, 0.0625, 0.0, 0.0625, 0.0625, -5.96e-08, 0.125, 0.0625, 0.125, 0.0625, 0.0625, -5.96e-08, 0.0625, 0.1875, 0.125, 0.1875, 0.0625, 0.125, 0.0625, 0.125, 0.125, 0.25, 0.5625, 0.3125, 0.5625, 0.3125, 0.625, 0.25, 0.625, 0.0, 0.625, 0.0, 0.1875, 0.0625, 0.1875, 0.0625, 0.625, 0.125, 0.625, 0.125, 0.1875, 0.0625, 0.1875, 0.0625, 0.625, 0.125, 0.1875, 0.125, 0.625, 0.1875, 0.625, 0.1875, 0.1875, 0.25, 0.1875, 0.25, 0.625, 0.1875, 0.625, 0.1875, 0.1875, 0.4375, 0.25, 0.4375, 0.1875, 0.3125, 0.125, 0.3125, 0.3125, 0.625, 0.1875, 0.625, 0.25, 0.75, 0.3125, 0.75, 0.125, 0.5, 0.125, 0.5625, 0.125, 0.625, 0.0, 0.4375, 0.0, 0.5625, 0.125, 0.625, 0.1875, 0.75, 0.125, 0.625, 0.0, 0.5, 0.3125, 0.4375, 0.25, 0.3125, 0.3125, 0.4375, 0.4375, 0.625, 0.25, 0.5625, 0.3125, 0.625, 0.4375, 0.75, 0.3125, 0.4375, 0.1875, 0.5, 0.125, 0.4375, 0.0, 0.3125, 0.125, 0.5625, 0.3125, 0.5, 0.3125, 0.4375, 0.4375, 0.625, 0.4375, 0.4375, 0.1875, 0.4375, 0.25, 0.3125, 0.3125, 0.3125, 0.125, 0.625, 0.25, 0.625, 0.1875, 0.75, 0.125, 0.75, 0.3125, 0.5625, 0.125, 0.5, 0.125, 0.4375, 0.0, 0.625, 0.0, 0.625, 0.1875, 0.5625, 0.125, 0.625, 0.0, 0.75, 0.125, 0.4375, 0.25, 0.5, 0.3125, 0.4375, 0.4375, 0.3125, 0.3125, 0.5625, 0.3125, 0.625, 0.25, 0.75, 0.3125, 0.625, 0.4375, 0.5, 0.125, 0.4375, 0.1875, 0.3125, 0.125, 0.4375, 0.0, 0.5, 0.3125, 0.5625, 0.3125, 0.625, 0.4375, 0.4375, 0.4375, 0.125, 0.1875, 0.0625, 0.1875, 0.0625, 0.0, 0.125, -5.96e-08, 0.125, 0.0, 0.1875, 0.0, 0.1875, 0.1875, 0.125, 0.1875, 0.0, 0.1875, 0.0625, 0.1875, 0.0625, 0.0, 0.0, 0.0, 0.25, 0.0, 0.1875, 0.0, 0.1875, 0.1875, 0.25, 0.1875, 0.125, 0.1875, 0.0625, 0.1875, 0.0625, 0.0, 0.125, -5.96e-08, 0.125, 0.0, 0.1875, 0.0, 0.1875, 0.1875, 0.125, 0.1875, 0.0, 0.1875, 0.0625, 0.1875, 0.0625, 0.0, 0.0, 0.0, 0.25, 0.0, 0.1875, 0.0, 0.1875, 0.1875, 0.25, 0.1875, 0.125, 0.1875, 0.0625, 0.1875, 0.0625, 0.0, 0.125, -5.96e-08, 0.125, 0.0, 0.1875, 0.0, 0.1875, 0.1875, 0.125, 0.1875, 0.0, 0.1875, 0.0625, 0.1875, 0.0625, 0.0, 0.0, 0.0, 0.25, 0.0, 0.1875, 0.0, 0.1875, 0.1875, 0.25, 0.1875, 0.125, 0.1875, 0.0625, 0.1875, 0.0625, 0.0, 0.125, -5.96e-08, 0.125, 0.0, 0.1875, 0.0, 0.1875, 0.1875, 0.125, 0.1875, 0.0, 0.1875, 0.0625, 0.1875, 0.0625, 0.0, 0.0, 0.0, 0.25, 0.0, 0.1875, 0.0, 0.1875, 0.1875, 0.25, 0.1875])
me_cube_030.materials.append(mat_wheels)
me_cube_030.update()
me_cube = bpy.data.meshes.new('Cube')
me_cube.from_pydata([(-0.6875, 0.3438, 0.125), (-0.75, 0.4062, 0.125), (0.75, -0.4062, 0.125), (-0.6875, -0.3438, 0.125), (-0.75, -0.4062, 0.125), (-0.75, -0.4062, 0.375), (0.6875, -0.3438, 0.125), (0.75, 0.4062, 0.375), (0.75, 0.4062, 0.125), (0.6875, 0.3438, 0.125), (0.6875, 0.4062, 0.375), (-0.6875, 0.4062, 0.125), (-0.6875, -0.4062, 0.375), (-0.6875, -0.4062, 0.125), (0.6875, -0.4062, 0.375), (0.6875, -0.4062, 0.125), (-0.6875, 0.4062, 0.375), (0.6875, 0.4062, 0.125), (0.6875, 0.3438, 0.375), (0.75, -0.4062, 0.375), (-0.6875, -0.3438, 0.375), (-0.75, 0.4062, 0.375), (-0.6875, 0.3438, 0.375), (0.6875, -0.3438, 0.375)], [], [(4, 1, 11, 0, 3, 13), (21, 5, 12, 20, 22, 16), (19, 7, 10, 18, 23, 14), (8, 2, 15, 6, 9, 17), (3, 6, 15, 13), (11, 17, 9, 0), (23, 20, 12, 14), (10, 16, 22, 18), (8, 7, 19, 2), (6, 23, 18, 9), (0, 22, 20, 3), (4, 5, 21, 1), (6, 3, 20, 23), (4, 13, 15, 2, 19, 5), (9, 18, 22, 0), (1, 21, 7, 8, 17, 11)])
_uv = me_cube.uv_layers.new(name='UVMap')
_uv.uv.foreach_set('vector', [2.98e-08, 0.1563, 0.4062, 0.1562, 0.4062, 0.125, 0.375, 0.125, 0.03125, 0.125, 2.98e-08, 0.125, 0.4062, 0.03125, 2.98e-08, 0.03125, 2.98e-08, 1.49e-08, 0.03125, 1.49e-08, 0.375, -4.47e-08, 0.4062, -4.47e-08, 0.75, 0.4062, 0.3438, 0.4062, 0.3438, 0.375, 0.375, 0.375, 0.7188, 0.375, 0.75, 0.375, 0.3438, 0.5312, 0.75, 0.5312, 0.75, 0.5, 0.7188, 0.5, 0.375, 0.5, 0.3438, 0.5, 0.2813, 0.5, 0.9688, 0.5, 0.9688, 0.5312, 0.2813, 0.5312, 0.03125, 0.1563, 0.7188, 0.1562, 0.7188, 0.125, 0.03125, 0.125, 0.9688, 0.375, 0.2813, 0.375, 0.2813, 0.4062, 0.9688, 0.4062, 0.7188, 0.03125, 0.03125, 0.03125, 0.03125, 1.49e-08, 0.7188, -4.47e-08, 0.75, 0.6562, 0.75, 0.7812, 0.3437, 0.7812, 0.3437, 0.6562, 0.375, 0.4062, 0.375, 0.5312, 0.7188, 0.5312, 0.7188, 0.4062, 0.03125, 0.03125, 0.03125, 0.1562, 0.375, 0.1562, 0.375, 0.03125, 0.4063, 0.2812, 0.4063, 0.4062, -7.451e-08, 0.4062, -8.941e-08, 0.2812, 0.2812, 0.4062, 0.9688, 0.4062, 0.9688, 0.5312, 0.2812, 0.5312, 1.0, 0.6562, 0.9688, 0.6562, 0.2812, 0.6562, 0.25, 0.6562, 0.25, 0.7812, 1.0, 0.7812, 0.03125, 0.03125, 0.03125, 0.1562, 0.7188, 0.1562, 0.7188, 0.03125, 0.75, 0.2812, 0.75, 0.4062, -7.451e-08, 0.4062, -8.941e-08, 0.2812, 0.03125, 0.2812, 0.7188, 0.2812])
me_cube.materials.append(mat_planks)
me_cube.update()
me_cube_001 = bpy.data.meshes.new('Cube.001')
me_cube_001.from_pydata([(0.3125, -0.2188, -0.0625), (0.3125, -0.2188, 0.0), (0.3125, -0.1562, -0.0625), (0.3125, -0.1562, 0.0), (0.375, -0.2188, 0.0), (0.375, -0.1562, -0.0625), (0.375, -0.1562, 0.0), (0.4375, -0.1562, 0.0), (0.4375, -0.2188, -0.0625), (0.4375, -0.2188, 0.0), (0.5, -0.1562, 0.0), (0.5, -0.1562, -0.0625), (0.5, -0.2188, -0.0625), (0.5, -0.2188, 0.0), (0.3125, -0.1562, -0.125), (0.3125, -0.2188, -0.125), (0.375, -0.1562, -0.1875), (0.375, -0.2188, -0.1875), (0.4375, -0.2188, -0.1875), (0.4375, -0.1562, -0.1875), (0.5, -0.2188, -0.125), (0.5, -0.1562, -0.125), (-0.3125, -0.2188, -0.0625), (-0.3125, -0.2188, 0.0), (-0.3125, -0.1562, -0.0625), (-0.3125, -0.1562, 0.0), (-0.375, -0.2188, 0.0), (-0.375, -0.1562, 0.0), (-0.4375, -0.1562, 0.0), (-0.4375, -0.1562, -0.0625), (-0.4375, -0.2188, 0.0), (-0.5, -0.1562, 0.0), (-0.5, -0.1562, -0.0625), (-0.5, -0.2188, -0.0625), (-0.5, -0.2188, 0.0), (-0.3125, -0.1562, -0.125), (-0.3125, -0.2188, -0.125), (-0.375, -0.1562, -0.1875), (-0.375, -0.2188, -0.1875), (-0.4375, -0.2188, -0.1875), (-0.4375, -0.1562, -0.1875), (-0.5, -0.2188, -0.125), (-0.5, -0.1562, -0.125), (0.3125, 0.2188, -0.0625), (0.3125, 0.2188, 0.0), (0.3125, 0.1562, -0.0625), (0.3125, 0.1562, 0.0), (0.375, 0.2188, 0.0), (0.375, 0.1562, -0.0625), (0.375, 0.1562, 0.0), (0.4375, 0.1562, 0.0), (0.4375, 0.2188, 0.0), (0.5, 0.1562, 0.0), (0.5, 0.1562, -0.0625), (0.5, 0.2188, -0.0625), (0.5, 0.2188, 0.0), (0.3125, 0.1562, -0.125), (0.3125, 0.2188, -0.125), (0.375, 0.1562, -0.1875), (0.375, 0.2188, -0.1875), (0.4375, 0.2188, -0.1875), (0.4375, 0.1562, -0.1875), (0.5, 0.2188, -0.125), (0.5, 0.1562, -0.125), (-0.3125, 0.2188, -0.0625), (-0.3125, 0.2188, 0.0), (-0.3125, 0.1562, -0.0625), (-0.3125, 0.1562, 0.0), (-0.375, 0.2188, 0.0), (-0.375, 0.1562, -0.0625), (-0.375, 0.1562, 0.0), (-0.4375, 0.1562, 0.0), (-0.4375, 0.2188, -0.0625), (-0.4375, 0.2188, 0.0), (-0.5, 0.1562, 0.0), (-0.5, 0.1562, -0.0625), (-0.5, 0.2188, -0.0625), (-0.5, 0.2188, 0.0), (-0.3125, 0.1562, -0.125), (-0.3125, 0.2188, -0.125), (-0.375, 0.1562, -0.1875), (-0.375, 0.2188, -0.1875), (-0.4375, 0.2188, -0.1875), (-0.4375, 0.1562, -0.1875), (-0.5, 0.2188, -0.125), (-0.5, 0.1562, -0.125), (0.4375, -0.2188, -0.125), (0.4375, -0.1562, -0.125), (-0.4375, -0.2188, -0.125), (-0.375, -0.1562, -0.125), (-0.375, -0.2188, -0.125), (0.4375, 0.2188, -0.125), (0.375, 0.2188, -0.125), (-0.4375, 0.2188, -0.125), (0.4375, 0.2188, -0.0625), (-0.375, -0.1562, -0.0625), (-0.4375, 0.1562, -0.0625), (0.375, -0.2188, -0.125), (-0.4375, -0.1562, -0.125), (0.4375, 0.1562, -0.125), (0.375, 0.1562, -0.125), (-0.4375, 0.1562, -0.125), (-0.4375, -0.2188, -0.0625), (0.4375, -0.1562, -0.0625), (0.4375, 0.1562, -0.0625), (-0.375, -0.2188, -0.0625), (-0.375, 0.2188, -0.125), (-0.375, 0.2188, -0.0625), (-0.375, 0.1562, -0.125), (0.375, -0.2188, -0.0625), (0.375, 0.2188, -0.0625), (0.375, -0.1562, -0.125)], [], [(0, 1, 3, 2), (2, 3, 6, 5), (11, 12, 20, 21), (109, 4, 1, 0), (111, 87, 19, 16), (6, 3, 1, 4), (7, 9, 13, 10), (6, 4, 9, 7), (5, 6, 7, 103), (4, 109, 8, 9), (11, 10, 13, 12), (103, 7, 10, 11), (9, 8, 12, 13), (12, 8, 86, 18, 20), (17, 16, 19, 18), (14, 16, 17, 15), (18, 19, 21, 20), (109, 0, 15, 17, 97), (86, 97, 17, 18), (103, 11, 21, 19, 87), (2, 5, 111, 16, 14), (0, 2, 14, 15), (22, 24, 25, 23), (24, 95, 27, 25), (32, 42, 41, 33), (105, 22, 23, 26), (89, 37, 40, 98), (27, 26, 23, 25), (28, 31, 34, 30), (27, 28, 30, 26), (95, 29, 28, 27), (26, 30, 102, 105), (32, 33, 34, 31), (29, 32, 31, 28), (30, 34, 33, 102), (33, 41, 39, 88, 102), (38, 39, 40, 37), (35, 36, 38, 37), (39, 41, 42, 40), (105, 90, 38, 36, 22), (88, 39, 38, 90), (29, 98, 40, 42, 32), (24, 35, 37, 89, 95), (22, 36, 35, 24), (43, 45, 46, 44), (45, 48, 49, 46), (53, 63, 62, 54), (110, 43, 44, 47), (100, 58, 61, 99), (49, 47, 44, 46), (50, 52, 55, 51), (49, 50, 51, 47), (48, 104, 50, 49), (47, 51, 94, 110), (53, 54, 55, 52), (104, 53, 52, 50), (51, 55, 54, 94), (54, 62, 60, 91, 94), (59, 60, 61, 58), (56, 57, 59, 58), (60, 62, 63, 61), (110, 92, 59, 57, 43), (91, 60, 59, 92), (104, 99, 61, 63, 53), (45, 56, 58, 100, 48), (43, 57, 56, 45), (64, 65, 67, 66), (66, 67, 70, 69), (75, 76, 84, 85), (107, 68, 65, 64), (108, 101, 83, 80), (70, 67, 65, 68), (71, 73, 77, 74), (70, 68, 73, 71), (69, 70, 71, 96), (68, 107, 72, 73), (75, 74, 77, 76), (96, 71, 74, 75), (73, 72, 76, 77), (76, 72, 93, 82, 84), (81, 80, 83, 82), (78, 80, 81, 79), (82, 83, 85, 84), (107, 64, 79, 81, 106), (93, 106, 81, 82), (96, 75, 85, 83, 101), (66, 69, 108, 80, 78), (64, 66, 78, 79), (93, 101, 108, 106), (8, 109, 5, 103), (91, 92, 100, 99), (102, 29, 95, 105), (88, 90, 89, 98), (94, 104, 48, 110), (86, 87, 111, 97), (72, 107, 69, 96), (72, 96, 101, 93), (94, 91, 99, 104), (102, 88, 98, 29), (8, 103, 87, 86), (107, 106, 108, 69), (105, 95, 89, 90), (110, 48, 100, 92), (109, 97, 111, 5)])
me_cube_001.polygons.foreach_set('use_smooth', [True] * 104)
_k = set([(0, 1), (0, 15), (1, 3), (1, 4), (2, 3), (2, 14), (3, 6), (4, 9), (5, 103), (5, 111), (6, 7), (7, 10), (8, 86), (8, 109), (9, 13), (10, 11), (10, 13), (11, 21), (12, 13), (12, 20), (14, 16), (15, 17), (16, 19), (17, 18), (18, 20), (19, 21), (22, 23), (22, 36), (23, 25), (23, 26), (24, 25), (24, 35), (25, 27), (26, 30), (27, 28), (28, 31), (29, 95), (29, 98), (30, 34), (31, 32), (31, 34), (32, 42), (33, 34), (33, 41), (35, 37), (36, 38), (37, 40), (38, 39), (39, 41), (40, 42), (43, 44), (43, 57), (44, 46), (44, 47), (45, 46), (45, 56), (46, 49), (47, 51), (48, 100), (48, 104), (49, 50), (50, 52), (51, 55), (52, 53), (52, 55), (53, 63), (54, 55), (54, 62), (56, 58), (57, 59), (58, 61), (59, 60), (60, 62), (61, 63), (64, 65), (64, 79), (65, 67), (65, 68), (66, 67), (66, 78), (67, 70), (68, 73), (69, 96), (69, 108), (70, 71), (71, 74), (72, 93), (72, 107), (73, 77), (74, 75), (74, 77), (75, 85), (76, 77), (76, 84), (78, 80), (79, 81), (80, 83), (81, 82), (82, 84), (83, 85), (86, 97), (87, 103), (87, 111), (88, 90), (88, 102), (89, 95), (89, 98), (90, 105), (91, 92), (91, 94), (92, 110), (93, 106), (94, 110), (96, 101), (97, 109), (99, 100), (99, 104), (101, 108), (102, 105), (106, 107)])
me_cube_001.attributes.new('sharp_edge', 'BOOLEAN', 'EDGE').data.foreach_set('value', [ (min(e.vertices), max(e.vertices)) in _k for e in me_cube_001.edges])
_uv = me_cube_001.uv_layers.new(name='UVMap')
_uv.uv.foreach_set('vector', [1.0, 0.8125, 1.0, 0.875, 0.9375, 0.875, 0.9375, 0.8125, 0.8125, 0.5625, 0.8125, 0.625, 0.875, 0.625, 0.875, 0.5625, 0.875, 0.8125, 0.9375, 0.8125, 0.9375, 0.75, 0.875, 0.75, 0.875, 0.375, 0.875, 0.4375, 0.8125, 0.4375, 0.8125, 0.375, 0.875, 0.5, 0.9375, 0.5, 0.9375, 0.4375, 0.875, 0.4375, 0.875, 0.625, 0.8125, 0.625, 0.8125, 0.6875, 0.875, 0.6875, 0.9375, 0.625, 0.9375, 0.6875, 1.0, 0.6875, 1.0, 0.625, 0.875, 0.625, 0.875, 0.6875, 0.9375, 0.6875, 0.9375, 0.625, 0.875, 0.5625, 0.875, 0.625, 0.9375, 0.625, 0.9375, 0.5625, 0.875, 0.4375, 0.875, 0.375, 0.9375, 0.375, 0.9375, 0.4375, 0.875, 0.8125, 0.875, 0.875, 0.9375, 0.875, 0.9375, 0.8125, 0.9375, 0.5625, 0.9375, 0.625, 1.0, 0.625, 1.0, 0.5625, 0.9375, 0.4375, 0.9375, 0.375, 1.0, 0.375, 1.0, 0.4375, 1.0, 0.375, 0.9375, 0.375, 0.9375, 0.3125, 0.9375, 0.25, 1.0, 0.3125, 0.875, 0.75, 0.875, 0.6875, 0.9375, 0.6875, 0.9375, 0.75, 0.8125, 0.6875, 0.875, 0.6875, 0.875, 0.75, 0.8125, 0.75, 0.9375, 0.75, 0.9375, 0.6875, 1.0, 0.6875, 1.0, 0.75, 0.875, 0.375, 0.8125, 0.375, 0.8125, 0.3125, 0.875, 0.25, 0.875, 0.3125, 0.9375, 0.3125, 0.875, 0.3125, 0.875, 0.25, 0.9375, 0.25, 0.9375, 0.5625, 1.0, 0.5625, 1.0, 0.5, 0.9375, 0.4375, 0.9375, 0.5, 0.8125, 0.5625, 0.875, 0.5625, 0.875, 0.5, 0.875, 0.4375, 0.8125, 0.5, 1.0, 0.8125, 0.9375, 0.8125, 0.9375, 0.75, 1.0, 0.75, 1.0, 0.8125, 0.9375, 0.8125, 0.9375, 0.875, 1.0, 0.875, 0.8125, 0.5625, 0.875, 0.5625, 0.875, 0.625, 0.8125, 0.625, 0.875, 0.8125, 0.875, 0.75, 0.9375, 0.75, 0.9375, 0.8125, 0.875, 0.375, 0.8125, 0.375, 0.8125, 0.4375, 0.875, 0.4375, 0.875, 0.5, 0.875, 0.4375, 0.9375, 0.4375, 0.9375, 0.5, 0.875, 0.625, 0.875, 0.6875, 0.8125, 0.6875, 0.8125, 0.625, 0.9375, 0.625, 1.0, 0.625, 1.0, 0.6875, 0.9375, 0.6875, 0.875, 0.625, 0.9375, 0.625, 0.9375, 0.6875, 0.875, 0.6875, 0.875, 0.5625, 0.9375, 0.5625, 0.9375, 0.625, 0.875, 0.625, 0.875, 0.4375, 0.9375, 0.4375, 0.9375, 0.375, 0.875, 0.375, 0.875, 0.8125, 0.9375, 0.8125, 0.9375, 0.875, 0.875, 0.875, 0.9375, 0.5625, 1.0, 0.5625, 1.0, 0.625, 0.9375, 0.625, 0.9375, 0.4375, 1.0, 0.4375, 1.0, 0.375, 0.9375, 0.375, 1.0, 0.375, 1.0, 0.3125, 0.9375, 0.25, 0.9375, 0.3125, 0.9375, 0.375, 0.875, 0.75, 0.9375, 0.75, 0.9375, 0.6875, 0.875, 0.6875, 0.8125, 0.6875, 0.8125, 0.75, 0.875, 0.75, 0.875, 0.6875, 0.9375, 0.75, 1.0, 0.75, 1.0, 0.6875, 0.9375, 0.6875, 0.875, 0.375, 0.875, 0.3125, 0.875, 0.25, 0.8125, 0.3125, 0.8125, 0.375, 0.9375, 0.3125, 0.9375, 0.25, 0.875, 0.25, 0.875, 0.3125, 0.9375, 0.5625, 0.9375, 0.5, 0.9375, 0.4375, 1.0, 0.5, 1.0, 0.5625, 0.8125, 0.5625, 0.8125, 0.5, 0.875, 0.4375, 0.875, 0.5, 0.875, 0.5625, 1.0, 0.8125, 1.0, 0.75, 0.9375, 0.75, 0.9375, 0.8125, 1.0, 0.8125, 0.9375, 0.8125, 0.9375, 0.875, 1.0, 0.875, 0.8125, 0.5625, 0.875, 0.5625, 0.875, 0.625, 0.8125, 0.625, 0.875, 0.8125, 0.875, 0.75, 0.9375, 0.75, 0.9375, 0.8125, 0.875, 0.375, 0.8125, 0.375, 0.8125, 0.4375, 0.875, 0.4375, 0.875, 0.5, 0.875, 0.4375, 0.9375, 0.4375, 0.9375, 0.5, 0.875, 0.625, 0.875, 0.6875, 0.8125, 0.6875, 0.8125, 0.625, 0.9375, 0.625, 1.0, 0.625, 1.0, 0.6875, 0.9375, 0.6875, 0.875, 0.625, 0.9375, 0.625, 0.9375, 0.6875, 0.875, 0.6875, 0.875, 0.5625, 0.9375, 0.5625, 0.9375, 0.625, 0.875, 0.625, 0.875, 0.4375, 0.9375, 0.4375, 0.9375, 0.375, 0.875, 0.375, 0.875, 0.8125, 0.9375, 0.8125, 0.9375, 0.875, 0.875, 0.875, 0.9375, 0.5625, 1.0, 0.5625, 1.0, 0.625, 0.9375, 0.625, 0.9375, 0.4375, 1.0, 0.4375, 1.0, 0.375, 0.9375, 0.375, 1.0, 0.375, 1.0, 0.3125, 0.9375, 0.25, 0.9375, 0.3125, 0.9375, 0.375, 0.875, 0.75, 0.9375, 0.75, 0.9375, 0.6875, 0.875, 0.6875, 0.8125, 0.6875, 0.8125, 0.75, 0.875, 0.75, 0.875, 0.6875, 0.9375, 0.75, 1.0, 0.75, 1.0, 0.6875, 0.9375, 0.6875, 0.875, 0.375, 0.875, 0.3125, 0.875, 0.25, 0.8125, 0.3125, 0.8125, 0.375, 0.9375, 0.3125, 0.9375, 0.25, 0.875, 0.25, 0.875, 0.3125, 0.9375, 0.5625, 0.9375, 0.5, 0.9375, 0.4375, 1.0, 0.5, 1.0, 0.5625, 0.8125, 0.5625, 0.8125, 0.5, 0.875, 0.4375, 0.875, 0.5, 0.875, 0.5625, 1.0, 0.8125, 1.0, 0.75, 0.9375, 0.75, 0.9375, 0.8125, 1.0, 0.8125, 1.0, 0.875, 0.9375, 0.875, 0.9375, 0.8125, 0.8125, 0.5625, 0.8125, 0.625, 0.875, 0.625, 0.875, 0.5625, 0.875, 0.8125, 0.9375, 0.8125, 0.9375, 0.75, 0.875, 0.75, 0.875, 0.375, 0.875, 0.4375, 0.8125, 0.4375, 0.8125, 0.375, 0.875, 0.5, 0.9375, 0.5, 0.9375, 0.4375, 0.875, 0.4375, 0.875, 0.625, 0.8125, 0.625, 0.8125, 0.6875, 0.875, 0.6875, 0.9375, 0.625, 0.9375, 0.6875, 1.0, 0.6875, 1.0, 0.625, 0.875, 0.625, 0.875, 0.6875, 0.9375, 0.6875, 0.9375, 0.625, 0.875, 0.5625, 0.875, 0.625, 0.9375, 0.625, 0.9375, 0.5625, 0.875, 0.4375, 0.875, 0.375, 0.9375, 0.375, 0.9375, 0.4375, 0.875, 0.8125, 0.875, 0.875, 0.9375, 0.875, 0.9375, 0.8125, 0.9375, 0.5625, 0.9375, 0.625, 1.0, 0.625, 1.0, 0.5625, 0.9375, 0.4375, 0.9375, 0.375, 1.0, 0.375, 1.0, 0.4375, 1.0, 0.375, 0.9375, 0.375, 0.9375, 0.3125, 0.9375, 0.25, 1.0, 0.3125, 0.875, 0.75, 0.875, 0.6875, 0.9375, 0.6875, 0.9375, 0.75, 0.8125, 0.6875, 0.875, 0.6875, 0.875, 0.75, 0.8125, 0.75, 0.9375, 0.75, 0.9375, 0.6875, 1.0, 0.6875, 1.0, 0.75, 0.875, 0.375, 0.8125, 0.375, 0.8125, 0.3125, 0.875, 0.25, 0.875, 0.3125, 0.9375, 0.3125, 0.875, 0.3125, 0.875, 0.25, 0.9375, 0.25, 0.9375, 0.5625, 1.0, 0.5625, 1.0, 0.5, 0.9375, 0.4375, 0.9375, 0.5, 0.8125, 0.5625, 0.875, 0.5625, 0.875, 0.5, 0.875, 0.4375, 0.8125, 0.5, 1.0, 0.8125, 0.9375, 0.8125, 0.9375, 0.75, 1.0, 0.75, 0.9375, 0.5625, 0.9375, 0.5, 0.875, 0.5, 0.875, 0.5625, 0.9375, 0.5625, 0.875, 0.5625, 0.875, 0.5, 0.9375, 0.5, 0.9375, 0.5625, 0.875, 0.5625, 0.875, 0.5, 0.9375, 0.5, 0.9375, 0.5625, 0.9375, 0.5, 0.875, 0.5, 0.875, 0.5625, 0.9375, 0.5625, 0.875, 0.5625, 0.875, 0.5, 0.9375, 0.5, 0.9375, 0.5625, 0.9375, 0.5, 0.875, 0.5, 0.875, 0.5625, 0.9375, 0.5625, 0.9375, 0.5, 0.875, 0.5, 0.875, 0.5625, 0.9375, 0.5625, 0.875, 0.5625, 0.875, 0.5, 0.9375, 0.5, 0.9375, 0.5625, 0.9375, 0.5, 0.875, 0.5, 0.875, 0.5625, 0.9375, 0.5625, 0.875, 0.5625, 0.875, 0.5, 0.9375, 0.5, 0.9375, 0.5625, 0.875, 0.5625, 0.875, 0.5, 0.9375, 0.5, 0.9375, 0.5625, 0.9375, 0.5, 0.875, 0.5, 0.875, 0.5625, 0.9375, 0.5625, 0.875, 0.5625, 0.875, 0.5, 0.9375, 0.5, 0.9375, 0.5625, 0.9375, 0.5, 0.875, 0.5, 0.875, 0.5625, 0.9375, 0.5625, 0.9375, 0.5, 0.875, 0.5, 0.875, 0.5625, 0.9375, 0.5625, 0.875, 0.5625, 0.875, 0.5, 0.9375, 0.5])
me_cube_001.materials.append(mat_wheels)
me_cube_001.update()
me_cube_002 = bpy.data.meshes.new('Cube.002')
me_cube_002.from_pydata([(0.6875, 0.1562, 0.25), (-0.6875, -0.2188, 0.1875), (0.6875, 0.2188, 0.1875), (-0.6875, -0.2188, 0.25), (-0.6875, 0.1562, 0.1875), (0.6875, -0.2188, 0.1875), (-0.6875, 0.3438, 0.25), (0.6875, -0.2188, 0.25), (0.6875, 0.03125, 0.25), (-0.6875, 0.03125, 0.25), (0.6875, 0.1562, 0.1875), (-0.6875, 0.2188, 0.1875), (0.6875, 0.3438, 0.1875), (-0.6875, 0.03125, 0.1875), (-0.6875, 0.2188, 0.25), (0.6875, 0.2188, 0.25), (-0.6875, -0.3438, 0.1875), (0.6875, -0.1562, 0.1875), (-0.6875, -0.03125, 0.25), (0.6875, -0.3438, 0.1875), (-0.6875, 0.1562, 0.25), (-0.6875, -0.1562, 0.1875), (0.6875, -0.03125, 0.1875), (0.6875, -0.3438, 0.25), (-0.6875, -0.1562, 0.25), (-0.6875, -0.3438, 0.25), (0.6875, -0.1562, 0.25), (-0.6875, 0.3438, 0.1875), (0.6875, 0.3438, 0.25), (-0.6875, -0.03125, 0.1875), (0.6875, 0.03125, 0.1875), (0.6875, -0.03125, 0.25), (-0.6875, -0.09375, 0.1875), (0.6875, -0.09375, 0.25), (0.6875, 0.09375, 0.25), (-0.6875, 0.2812, 0.25), (-0.6875, 0.09375, 0.1875), (0.6875, 0.09375, 0.1875), (-0.6875, -0.2812, 0.1875), (0.6875, -0.2812, 0.1875), (0.6875, 0.2812, 0.1875), (0.6875, -0.2812, 0.25), (-0.6875, -0.2812, 0.25), (-0.6875, 0.2812, 0.1875), (0.6875, 0.2812, 0.25), (-0.6875, -0.09375, 0.25), (-0.6875, 0.09375, 0.25), (0.6875, -0.09375, 0.1875), (-0.6875, 0.1875, 0.2188), (0.6875, 0.1875, 0.2188), (0.6875, 0.1875, 0.2188), (-0.6875, 0.1875, 0.2188), (-0.6875, 0.0, 0.2188), (-0.6875, -0.1875, 0.2188), (0.6875, -0.1875, 0.2188), (0.6875, 0.0, 0.2188), (0.6875, 0.0, 0.2188), (-0.6875, -0.1875, 0.2188), (-0.6875, 0.0, 0.2188), (0.6875, -0.1875, 0.2188)], [], [(48, 11, 2, 49), (58, 13, 30, 56), (41, 39, 5, 54, 7), (42, 41, 7, 3), (25, 16, 19, 23), (54, 5, 1, 53), (44, 40, 12, 28), (28, 12, 27, 6), (47, 32, 29, 22), (38, 42, 3, 53, 1), (33, 47, 22, 55, 31), (32, 45, 18, 52, 29), (57, 21, 17, 59), (35, 44, 28, 6), (36, 46, 20, 51, 4), (40, 43, 27, 12), (37, 36, 4, 10), (39, 38, 1, 5), (55, 22, 29, 52), (46, 34, 0, 20), (45, 33, 31, 18), (50, 10, 4, 51), (43, 35, 6, 27), (34, 37, 10, 50, 0), (8, 56, 30, 37, 34), (11, 48, 14, 35, 43), (24, 26, 33, 45), (9, 8, 34, 46), (19, 16, 38, 39), (30, 13, 36, 37), (2, 11, 43, 40), (13, 58, 9, 46, 36), (14, 15, 44, 35), (21, 57, 24, 45, 32), (26, 59, 17, 47, 33), (16, 25, 42, 38), (17, 21, 32, 47), (15, 49, 2, 40, 44), (25, 23, 41, 42), (23, 19, 39, 41), (14, 48, 49, 15), (0, 50, 51, 20), (31, 55, 52, 18), (24, 57, 59, 26), (7, 54, 53, 3), (9, 58, 56, 8)])
_uv = me_cube_002.uv_layers.new(name='UVMap')
_uv.uv.foreach_set('vector', [0.0, 0.6406, 0.0, 0.625, 0.6875, 0.625, 0.6875, 0.6406, 0.25, 0.5156, 0.25, 0.5, 0.9375, 0.5, 0.9375, 0.5156, 0.7188, 0.8438, 0.75, 0.8438, 0.75, 0.875, 0.7344, 0.875, 0.7188, 0.875, 0.25, 0.09375, 0.9375, 0.09375, 0.9375, 0.125, 0.25, 0.125, 0.25, 0.5312, 0.25, 0.5, 0.9375, 0.5, 0.9375, 0.5312, 0.9375, 0.7656, 0.9375, 0.75, 0.25, 0.75, 0.25, 0.7656, 0.4688, 0.9375, 0.5, 0.9375, 0.5, 0.9688, 0.4687, 0.9688, 0.6875, 0.9062, 0.6875, 0.875, 0.0, 0.875, 0.0, 0.9062, 0.9375, 0.4375, 0.25, 0.4375, 0.25, 0.4688, 0.9375, 0.4688, 0.75, 0.5938, 0.7188, 0.5938, 0.7188, 0.625, 0.7344, 0.625, 0.75, 0.625, 0.7188, 0.3125, 0.75, 0.3125, 0.75, 0.3438, 0.7344, 0.3438, 0.7188, 0.3438, 0.75, 0.0625, 0.7188, 0.0625, 0.7188, 0.09375, 0.7344, 0.09375, 0.75, 0.09375, 0.25, 0.6406, 0.25, 0.625, 0.9375, 0.625, 0.9375, 0.6406, 9.934e-09, 0.1875, 0.6875, 0.1875, 0.6875, 0.2187, 1.987e-08, 0.2188, 0.75, 0.5625, 0.7188, 0.5625, 0.7188, 0.5938, 0.7344, 0.5938, 0.75, 0.5938, 0.6875, 0.4375, 9.934e-09, 0.4375, 1.987e-08, 0.4688, 0.6875, 0.4688, 0.9375, 0.3125, 0.25, 0.3125, 0.25, 0.3438, 0.9375, 0.3438, 0.9375, 0.3438, 0.25, 0.3438, 0.25, 0.375, 0.9375, 0.375, 0.9375, 0.8906, 0.9375, 0.875, 0.25, 0.875, 0.25, 0.8906, 0.25, 0.0625, 0.9375, 0.0625, 0.9375, 0.09375, 0.25, 0.09375, 0.25, 0.1875, 0.9375, 0.1875, 0.9375, 0.2187, 0.25, 0.2188, 0.9375, 0.7656, 0.9375, 0.75, 0.25, 0.75, 0.25, 0.7656, 0.5, 0.6875, 0.4688, 0.6875, 0.4687, 0.7188, 0.5, 0.7188, 0.7188, 0.8125, 0.75, 0.8125, 0.75, 0.8438, 0.7344, 0.8438, 0.7188, 0.8438, 0.7188, 0.7812, 0.7344, 0.7812, 0.75, 0.7812, 0.75, 0.8125, 0.7188, 0.8125, 0.5, 0.6562, 0.4844, 0.6562, 0.4688, 0.6562, 0.4688, 0.6875, 0.5, 0.6875, 0.25, 0.1563, 0.9375, 0.1562, 0.9375, 0.1875, 0.25, 0.1875, 0.25, 0.03125, 0.9375, 0.03125, 0.9375, 0.0625, 0.25, 0.0625, 0.9375, 0.3125, 0.25, 0.3125, 0.25, 0.3438, 0.9375, 0.3438, 0.9375, 0.2812, 0.25, 0.2813, 0.25, 0.3125, 0.9375, 0.3125, 0.6875, 0.4062, 0.0, 0.4063, 9.934e-09, 0.4375, 0.6875, 0.4375, 0.75, 0.5312, 0.7344, 0.5312, 0.7188, 0.5312, 0.7188, 0.5625, 0.75, 0.5625, 0.0, 0.1563, 0.6875, 0.1562, 0.6875, 0.1875, 9.934e-09, 0.1875, 0.75, 0.03125, 0.7344, 0.03125, 0.7188, 0.03125, 0.7188, 0.0625, 0.75, 0.0625, 0.7188, 0.2812, 0.7344, 0.2812, 0.75, 0.2812, 0.75, 0.3125, 0.7188, 0.3125, 0.75, 0.5625, 0.7188, 0.5625, 0.7188, 0.5938, 0.75, 0.5938, 0.9375, 0.4062, 0.25, 0.4063, 0.25, 0.4375, 0.9375, 0.4375, 0.4688, 0.9062, 0.4844, 0.9062, 0.5, 0.9062, 0.5, 0.9375, 0.4688, 0.9375, 0.25, 0.0625, 0.9375, 0.0625, 0.9375, 0.09375, 0.25, 0.09375, 0.7188, 0.8125, 0.75, 0.8125, 0.75, 0.8438, 0.7188, 0.8438, 0.0, 0.6562, 0.0, 0.6406, 0.6875, 0.6406, 0.6875, 0.6562, 0.9375, 0.7812, 0.9375, 0.7656, 0.25, 0.7656, 0.25, 0.7812, 0.9375, 0.9062, 0.9375, 0.8906, 0.25, 0.8906, 0.25, 0.9062, 0.25, 0.6562, 0.25, 0.6406, 0.9375, 0.6406, 0.9375, 0.6562, 0.9375, 0.7812, 0.9375, 0.7656, 0.25, 0.7656, 0.25, 0.7812, 0.25, 0.5312, 0.25, 0.5156, 0.9375, 0.5156, 0.9375, 0.5312])
me_cube_002.materials.append(mat_planks)
me_cube_002.update()
me_cube_003 = bpy.data.meshes.new('Cube.003')
me_cube_003.from_pydata([(-0.6875, 0.125, 0.0), (-0.6875, 0.125, 0.1875), (-0.6875, 0.25, 0.0), (-0.6875, 0.25, 0.1875), (0.6875, 0.125, 0.0), (0.6875, 0.125, 0.1875), (0.6875, 0.25, 0.0), (0.6875, 0.25, 0.1875), (-0.6875, -0.125, 0.0), (-0.6875, -0.125, 0.1875), (-0.6875, -0.25, 0.0), (-0.6875, -0.25, 0.1875), (0.6875, -0.125, 0.0), (0.6875, -0.125, 0.1875), (0.6875, -0.25, 0.0), (0.6875, -0.25, 0.1875)], [], [(0, 1, 3, 2), (6, 7, 5, 4), (2, 3, 7, 6), (4, 5, 1, 0), (2, 6, 4, 0), (7, 3, 1, 5), (8, 10, 11, 9), (14, 12, 13, 15), (10, 14, 15, 11), (12, 8, 9, 13), (10, 8, 12, 14), (15, 13, 9, 11)])
_uv = me_cube_003.uv_layers.new(name='UVMap')
_uv.uv.foreach_set('vector', [1.0, 0.1562, 1.0, 0.25, 0.9375, 0.25, 0.9375, 0.1562, 0.9375, 0.4063, 0.9375, 0.5, 1.0, 0.5, 1.0, 0.4063, 0.25, 0.1563, 0.25, 0.25, 0.9375, 0.25, 0.9375, 0.1562, 0.9375, 0.4062, 0.9375, 0.5, 0.25, 0.5, 0.25, 0.4063, 0.25, 0.6875, 0.9375, 0.6875, 0.9375, 0.625, 0.25, 0.625, 0.9375, 0.9375, 0.25, 0.9375, 0.25, 0.875, 0.9375, 0.875, 0.75, 0.03125, 0.6875, 0.03125, 0.6875, 0.125, 0.75, 0.125, 0.6875, 0.2813, 0.75, 0.2813, 0.75, 0.375, 0.6875, 0.375, 0.0, 0.03125, 0.6875, 0.03125, 0.6875, 0.125, 2.98e-08, 0.125, 0.6875, 0.2812, 0.0, 0.2813, 2.98e-08, 0.375, 0.6875, 0.375, 0.0, 0.5625, 0.0, 0.5, 0.6875, 0.5, 0.6875, 0.5625, 0.6875, 0.8125, 0.6875, 0.75, 0.0, 0.75, 0.0, 0.8125])
me_cube_003.materials.append(mat_planks)
me_cube_003.update()
me_cube_004 = bpy.data.meshes.new('Cube.004')
me_cube_004.from_pydata([(-0.6875, -0.3438, -0.25), (-0.6875, -0.3438, 0.25), (-0.6875, 0.3438, -0.25), (-0.6875, 0.3438, 0.25), (0.6875, -0.3438, -0.25), (0.6875, -0.3438, 0.25), (0.6875, 0.3438, -0.25), (0.6875, 0.3438, 0.25)], [], [(0, 1, 3, 2), (2, 3, 7, 6), (6, 7, 5, 4), (4, 5, 1, 0), (2, 6, 4, 0), (7, 3, 1, 5)])
_uv = me_cube_004.uv_layers.new(name='UVMap')
_uv.uv.foreach_set('vector', [0.03125, 0.9688, 0.03125, 0.9688, 0.03125, 0.9688, 0.03125, 0.9688, 0.03125, 0.9688, 0.03125, 0.9688, 0.03125, 0.9688, 0.03125, 0.9688, 0.03125, 0.9688, 0.03125, 0.9688, 0.03125, 0.9688, 0.03125, 0.9688, 0.03125, 0.9688, 0.03125, 0.9688, 0.03125, 0.9688, 0.03125, 0.9688, 0.03125, 0.9688, 0.03125, 0.9688, 0.03125, 0.9688, 0.03125, 0.9688, 0.03125, 0.9688, 0.03125, 0.9688, 0.03125, 0.9688, 0.03125, 0.9688])
me_cube_004.materials.append(mat_coupler)
me_cube_004.update()
me_cube_005 = bpy.data.meshes.new('Cube.005')
me_cube_005.from_pydata([(-0.5, -1.0, -2.0), (-0.5, -2.0, -1.0), (-0.5, -2.0, 1.0), (-0.5, 2.0, -1.0), (-0.5, 1.0, -2.0), (-0.5, 2.0, 1.0), (0.5, -1.0, -2.0), (0.5, -2.0, -1.0), (0.5, 1.0, 1.0), (1.5, -1.0, -1.0), (1.5, 1.0, -1.0), (2.5, 1.0, 0.0), (4.5, -1.0, 1.0), (4.5, 1.0, 1.0), (4.5, -1.0, 0.0), (4.5, 1.0, 0.0), (4.5, -3.0, -1.0), (4.5, -3.0, 2.0), (4.5, 3.0, -1.0), (4.5, 3.0, 2.0), (5.5, -3.0, -1.0), (5.5, -3.0, 2.0), (5.5, 3.0, -1.0), (5.5, 3.0, 2.0), (3.5, -1.5, 0.0), (3.5, -1.5, 1.0), (3.5, 1.5, 0.0), (3.5, 1.5, 1.0), (4.5, -2.0, -0.5), (4.5, -2.0, 1.5), (4.5, 2.0, -0.5), (4.5, 2.0, 1.5), (3.5, 2.0, -0.5), (3.5, -2.0, -0.5), (3.5, -2.0, 1.5), (3.5, 2.0, 1.5), (4.5, 1.5, 0.0), (4.5, -1.5, 0.0), (4.5, -1.5, 1.0), (4.5, 1.5, 1.0), (-2.5, -1.0, -1.0), (-2.5, -1.0, 1.0), (-2.5, 1.0, -1.0), (-2.5, 1.0, 1.0), (2.5, -1.0, 0.0), (-0.5, -1.0, 2.0), (-0.5, 1.0, 2.0), (0.5, 1.0, 2.0), (0.5, -1.0, 2.0), (0.5, -2.0, 1.0), (0.5, 1.0, -2.0), (0.5, 2.0, -1.0), (0.5, 2.0, 1.0), (0.5, -1.0, -1.0), (0.5, 1.0, -1.0), (0.5, -1.0, 1.0)], [], [(7, 49, 2, 1), (0, 1, 2, 45, 46, 5, 3, 4), (3, 5, 52, 51), (50, 4, 3, 51), (46, 47, 52, 5), (0, 6, 7, 1), (48, 45, 2, 49), (4, 50, 6, 0), (48, 49, 55), (47, 46, 45, 48), (7, 53, 55, 49), (48, 55, 8, 47), (8, 13, 15, 11, 10, 54), (53, 54, 10, 9), (55, 53, 9, 44, 14, 12), (9, 10, 11, 44), (44, 11, 15, 14), (16, 17, 19, 18), (18, 19, 23, 22), (20, 21, 17, 16), (18, 22, 20, 16), (23, 19, 17, 21), (26, 24, 37, 36), (32, 35, 31, 30), (28, 29, 34, 33), (32, 30, 28, 33), (31, 35, 34, 29), (24, 26, 32, 33), (25, 24, 33, 34), (27, 25, 34, 35), (26, 27, 35, 32), (27, 26, 36, 39), (24, 25, 38, 37), (25, 27, 39, 38), (40, 41, 43, 42), (55, 12, 13, 8), (50, 54, 53, 6), (52, 8, 54, 51), (47, 8, 52), (50, 51, 54), (7, 6, 53)])
me_cube_005.polygons.foreach_set('use_smooth', [True] * 41)
_k = set([(0, 1), (0, 4), (1, 2), (2, 45), (3, 4), (3, 5), (5, 46), (6, 7), (6, 50), (7, 49), (8, 13), (8, 47), (8, 54), (8, 55), (9, 44), (9, 53), (10, 11), (10, 54), (11, 15), (12, 55), (14, 44), (16, 17), (16, 18), (16, 20), (17, 19), (17, 21), (18, 19), (18, 22), (19, 23), (20, 21), (20, 22), (21, 23), (22, 23), (24, 25), (24, 26), (24, 37), (25, 27), (25, 38), (26, 27), (26, 36), (27, 39), (28, 29), (28, 30), (28, 33), (29, 31), (29, 34), (30, 31), (30, 32), (31, 35), (32, 33), (32, 35), (33, 34), (34, 35), (36, 37), (36, 39), (37, 38), (38, 39), (45, 46), (47, 48), (47, 52), (48, 49), (48, 55), (50, 51), (51, 52), (53, 54), (53, 55)])
me_cube_005.attributes.new('sharp_edge', 'BOOLEAN', 'EDGE').data.foreach_set('value', [ (min(e.vertices), max(e.vertices)) in _k for e in me_cube_005.edges])
_uv = me_cube_005.uv_layers.new(name='UVMap')
_uv.uv.foreach_set('vector', [0.4375, 0.625, 0.4375, 0.75, 0.375, 0.75, 0.375, 0.625, 0.8125, 0.0, 0.75, 0.0625, 0.75, 0.1875, 0.8125, 0.25, 0.9375, 0.25, 1.0, 0.1875, 1.0, 0.0625, 0.9375, 0.0, 0.4375, 0.75, 0.4375, 0.625, 0.5, 0.625, 0.5, 0.75, 0.5, 0.8125, 0.4375, 0.8125, 0.4375, 0.75, 0.5, 0.75, 0.375, 0.9375, 0.4375, 0.9375, 0.4375, 1.0, 0.375, 1.0, 0.4375, 0.9375, 0.5, 0.9375, 0.5, 1.0, 0.4375, 1.0, 0.4375, 0.8125, 0.375, 0.8125, 0.375, 0.75, 0.4375, 0.75, 0.4375, 0.8125, 0.5, 0.8125, 0.5, 0.9375, 0.4375, 0.9375, 0.5, 0.25, 0.4375, 0.1875, 0.5, 0.1875, 0.4375, 0.9375, 0.375, 0.9375, 0.375, 0.8125, 0.4375, 0.8125, 0.4375, 0.0625, 0.5, 0.0625, 0.5, 0.1875, 0.4375, 0.1875, 0.5, 0.25, 0.5, 0.1875, 0.625, 0.1875, 0.625, 0.25, 1.0, 1.0, 0.75, 1.0, 0.75, 0.9375, 0.875, 0.9375, 0.9375, 0.875, 1.0, 0.875, 0.75, 0.5, 0.75, 0.625, 0.8125, 0.625, 0.8125, 0.5, 0.75, 0.8125, 0.75, 0.6875, 0.8125, 0.6875, 0.875, 0.75, 1.0, 0.75, 1.0, 0.8125, 0.8125, 0.5, 0.8125, 0.625, 0.875, 0.625, 0.875, 0.5, 0.875, 0.5, 0.875, 0.625, 1.0, 0.625, 1.0, 0.5, 0.375, 0.25, 0.375, 0.4375, 0.75, 0.4375, 0.75, 0.25, 0.625, 0.625, 0.625, 0.4375, 0.6875, 0.4375, 0.6875, 0.625, 0.75, 0.4375, 0.75, 0.625, 0.6875, 0.625, 0.6875, 0.4375, 0.625, 0.625, 0.6875, 0.625, 0.6875, 1.0, 0.625, 1.0, 0.75, 1.0, 0.6875, 1.0, 0.6875, 0.625, 0.75, 0.625, 0.4375, 0.625, 0.4375, 0.4375, 0.5, 0.4375, 0.5, 0.625, 0.3125, 0.375, 0.3125, 0.25, 0.375, 0.25, 0.375, 0.375, 0.375, 0.625, 0.375, 0.75, 0.3125, 0.75, 0.3125, 0.625, 0.3125, 0.375, 0.375, 0.375, 0.375, 0.625, 0.3125, 0.625, 0.375, 1.0, 0.3125, 1.0, 0.3125, 0.75, 0.375, 0.75, 0.1562, 0.1562, 0.3438, 0.1562, 0.375, 0.125, 0.125, 0.125, 0.1562, 0.2188, 0.1562, 0.1562, 0.125, 0.125, 0.125, 0.25, 0.3438, 0.2188, 0.1562, 0.2188, 0.125, 0.25, 0.375, 0.25, 0.3438, 0.1562, 0.3438, 0.2188, 0.375, 0.25, 0.375, 0.125, 0.5, 0.5, 0.5, 0.4375, 0.5625, 0.4375, 0.5625, 0.5, 0.5, 0.5625, 0.5, 0.625, 0.5625, 0.625, 0.5625, 0.5625, 0.375, 0.4375, 0.375, 0.625, 0.4375, 0.625, 0.4375, 0.4375, 0.03125, 0.9688, 0.03125, 0.9688, 0.03125, 0.9688, 0.03125, 0.9688, 0.75, 0.3125, 1.0, 0.3125, 1.0, 0.4375, 0.75, 0.4375, 0.625, 0.0, 0.625, 0.0625, 0.5, 0.0625, 0.5, 0.0, 0.6875, 0.1875, 0.625, 0.1875, 0.625, 0.0625, 0.6875, 0.0625, 0.625, 0.25, 0.625, 0.1875, 0.6875, 0.1875, 0.625, 0.0, 0.6875, 0.0625, 0.625, 0.0625, 0.4375, 0.0625, 0.5, 0.0, 0.5, 0.0625])
me_cube_005.materials.append(mat_coupler)
me_cube_005.update()

# ---- objects
ob_frame_wheel_2 = bpy.data.objects.new('FRAME_WHEEL_2', me_cube_006)
ob_frame_wheel_1 = bpy.data.objects.new('FRAME_WHEEL_1', me_cube_030)
ob_shell_wood = bpy.data.objects.new('SHELL_WOOD', me_cube)
ob_frame = bpy.data.objects.new('FRAME', me_cube_001)
ob_shell_wood_001 = bpy.data.objects.new('SHELL_WOOD.001', me_cube_002)
ob_shell_wood_002 = bpy.data.objects.new('SHELL_WOOD.002', me_cube_003)
ob_cargo_items_1 = bpy.data.objects.new('CARGO_ITEMS_1', me_cube_004)
ob_coupler_engaged_rear_2_toggle_label_uncouple = bpy.data.objects.new('COUPLER_ENGAGED_REAR_2_TOGGLE_LABEL_Uncouple', me_cube_005)
ob_coupler_engaged_front_1_toggle_label_uncouple = bpy.data.objects.new('COUPLER_ENGAGED_FRONT_1_TOGGLE_LABEL_Uncouple', me_cube_005)
ob_camera = bpy.data.objects.new('Camera', cam_camera)

# ---- transforms, parenting, visibility, modifiers, constraints
ob_frame_wheel_2.location = (0.4062, 1.065e-07, 0.1562)
ob_frame_wheel_2.scale = (0.0625, 0.0625, 0.0625)
_m = ob_frame_wheel_2.modifiers.new('Auto Smooth', 'NODES')
_m.node_group = ng_auto_smooth
_gi = [s.identifier for s in ng_auto_smooth.interface.items_tree if s.item_type == 'SOCKET' and s.in_out == 'INPUT']
_m[_gi[1]] = 1.745  # Angle
ob_frame_wheel_1.location = (-0.4062, 1.065e-07, 0.1562)
ob_frame_wheel_1.scale = (0.0625, 0.0625, 0.0625)
_m = ob_frame_wheel_1.modifiers.new('Auto Smooth', 'NODES')
_m.node_group = ng_auto_smooth
_gi = [s.identifier for s in ng_auto_smooth.interface.items_tree if s.item_type == 'SOCKET' and s.in_out == 'INPUT']
_m[_gi[1]] = 1.745  # Angle
ob_shell_wood.location = (0.0, 0.0, 0.25)
ob_frame.location = (0.0, 0.0, 0.25)
_m = ob_frame.modifiers.new('Auto Smooth', 'NODES')
_m.node_group = ng_auto_smooth
_gi = [s.identifier for s in ng_auto_smooth.interface.items_tree if s.item_type == 'SOCKET' and s.in_out == 'INPUT']
_m[_gi[1]] = 1.745  # Angle
ob_shell_wood_001.location = (0.0, 0.0, 0.25)
ob_shell_wood_002.location = (0.0, 0.0, 0.25)
ob_cargo_items_1.location = (0.0, 0.0, 0.75)
ob_coupler_engaged_rear_2_toggle_label_uncouple.location = (1.094, -1.83e-07, 0.4375)
ob_coupler_engaged_rear_2_toggle_label_uncouple.rotation_euler = (0.0, -0.0, -3.142)
ob_coupler_engaged_rear_2_toggle_label_uncouple.scale = (0.0625, 0.0625, 0.0625)
_m = ob_coupler_engaged_rear_2_toggle_label_uncouple.modifiers.new('Auto Smooth', 'NODES')
_m.node_group = ng_auto_smooth
_gi = [s.identifier for s in ng_auto_smooth.interface.items_tree if s.item_type == 'SOCKET' and s.in_out == 'INPUT']
_m[_gi[1]] = 1.745  # Angle
ob_coupler_engaged_front_1_toggle_label_uncouple.location = (-1.094, 0.0, 0.4375)
ob_coupler_engaged_front_1_toggle_label_uncouple.scale = (0.0625, 0.0625, 0.0625)
_m = ob_coupler_engaged_front_1_toggle_label_uncouple.modifiers.new('Auto Smooth', 'NODES')
_m.node_group = ng_auto_smooth
_gi = [s.identifier for s in ng_auto_smooth.interface.items_tree if s.item_type == 'SOCKET' and s.in_out == 'INPUT']
_m[_gi[1]] = 1.745  # Angle
ob_camera.location = (3.479, 1.657, 1.632)
ob_camera.rotation_euler = (1.278, 2.689e-07, 2.015)
ob_camera.scale = (1.0, 1.0, 1.0)

# ---- collection membership
col_collection.objects.link(ob_frame_wheel_2)
col_collection.objects.link(ob_frame_wheel_1)
col_collection.objects.link(ob_shell_wood)
col_collection.objects.link(ob_frame)
col_collection.objects.link(ob_shell_wood_001)
col_collection.objects.link(ob_shell_wood_002)
col_collection.objects.link(ob_cargo_items_1)
col_collection.objects.link(ob_coupler_engaged_rear_2_toggle_label_uncouple)
col_collection.objects.link(ob_coupler_engaged_front_1_toggle_label_uncouple)
col_collection.objects.link(ob_camera)

# ---- scene / render settings (as saved in the file)
scene.camera = ob_camera
scene.frame_start = 1; scene.frame_end = 250; scene.frame_set(1)
scene.render.engine = 'CYCLES'
scene.render.image_settings.compression = 100
scene.render.resolution_x = 512
scene.render.resolution_y = 512
scene.render.film_transparent = True
scene.render.use_stamp_time = False
scene.render.use_stamp_frame = False
scene.render.use_stamp_camera = False
scene.render.use_stamp_scene = False
scene.render.use_stamp_filename = False
scene.render.use_stamp_render_time = False
scene.render.use_stamp = True
scene.cycles.sampling_pattern = 'TABULATED_SOBOL'
scene.view_settings.view_transform = 'Filmic'
bpy.context.view_layer.update()
